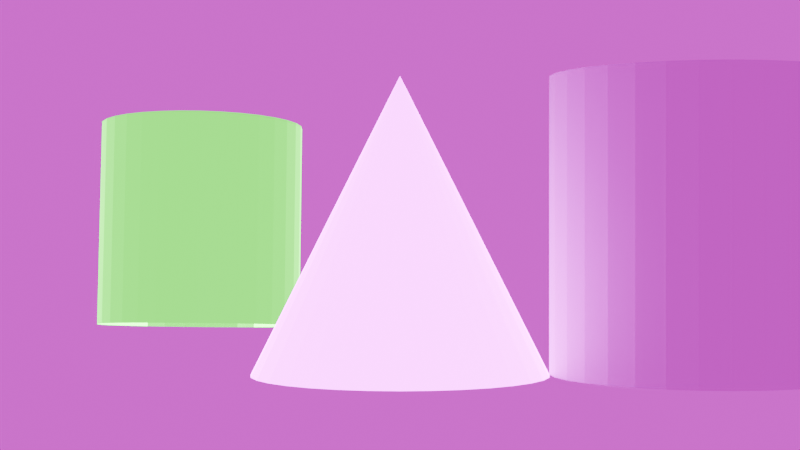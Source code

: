 # Source: m20250716_glare_bloom_003_.blend  (saved by Blender 4.5.87; exported with 4.5.12 LTS)
import bpy
from mathutils import Matrix  # noqa: F401  (used for matrix-valued properties, if any)

bpy.ops.wm.read_factory_settings(use_empty=True)
scene = bpy.context.scene
scene.name = 'Scene'

# ---- collections
col_collection = bpy.data.collections.new('Collection'); scene.collection.children.link(col_collection)
col_cam = bpy.data.collections.new('Cam'); scene.collection.children.link(col_cam)

# ---- materials (node trees are filled in below, after node groups)
mat_cylinder_material = bpy.data.materials.new('Cylinder_Material')
mat_cylinder_material.use_transparent_shadow = False
mat_cone_material = bpy.data.materials.new('Cone_Material')
mat_cone_material.use_transparent_shadow = False

# ---- material node trees
mat_cylinder_material.use_nodes = True; mat_cylinder_material.node_tree.nodes.clear()
_N = mat_cylinder_material.node_tree.nodes; _L = mat_cylinder_material.node_tree.links
n0 = _N.new('ShaderNodeBsdfPrincipled'); n0.name = 'Principled BSDF'; n0.location = (10, 300)
n0.inputs[0].default_value = (0.07839, 1.0, 0.02727, 1.0)
n0.inputs[27].default_value = (0.07839, 1.0, 0.02727, 1.0)
n0.inputs[28].default_value = 11.49
n1 = _N.new('ShaderNodeOutputMaterial'); n1.name = 'Material Output'; n1.location = (300, 300)
n2 = _N.new('ShaderNodeEmission'); n2.name = 'zionad_node_z25_final_stable_20250716124217_per_object_bloom_em'; n2.location = (10, 150)
n2.inputs[0].default_value = (0.0195, 1.0, 0.1169, 1.0)
n3 = _N.new('ShaderNodeEmission'); n3.name = 'zionad_node_z25_final_stable_20250716124217_per_object_bloo.001'; n3.location = (10, 150)
n3.inputs[0].default_value = (0.0195, 1.0, 0.1169, 1.0)
n4 = _N.new('ShaderNodeEmission'); n4.name = 'zionad_node_z25_final_stable_20250716124217_per_object_bloo.002'; n4.location = (10, 150)
n4.inputs[0].default_value = (0.0195, 1.0, 0.1169, 1.0)
n5 = _N.new('ShaderNodeEmission'); n5.name = 'zionad_node_z25_final_stable_20250716124217_per_object_bloo.003'; n5.location = (10, 150)
n5.inputs[0].default_value = (0.0195, 1.0, 0.1169, 1.0)
n6 = _N.new('ShaderNodeEmission'); n6.name = 'zionad_node_z25_final_stable_20250716124217_per_object_bloo.004'; n6.location = (10, 150)
n6.inputs[0].default_value = (0.0195, 1.0, 0.1169, 1.0)
n7 = _N.new('ShaderNodeEmission'); n7.name = 'zionad_node_z25_final_stable_20250716124217_per_object_bloo.005'; n7.location = (10, 150)
n7.inputs[0].default_value = (0.0195, 1.0, 0.1169, 1.0)
n8 = _N.new('ShaderNodeEmission'); n8.name = 'zionad_node_z25_final_stable_20250716124217_per_object_bloo.006'; n8.location = (10, 150)
n8.inputs[0].default_value = (0.0195, 1.0, 0.1169, 1.0)
n9 = _N.new('ShaderNodeEmission'); n9.name = 'zionad_node_z25_final_stable_20250716124217_per_object_bloo.007'; n9.location = (10, 150)
n9.inputs[0].default_value = (0.0195, 1.0, 0.1169, 1.0)
n10 = _N.new('ShaderNodeMixShader'); n10.name = 'zionad_node_z25_final_stable_20250716124217_mix_shader'; n10.location = (210, 300)
n11 = _N.new('ShaderNodeEmission'); n11.name = 'zionad_node_z25_final_stable_20250716124217_per_object_bloo.008'; n11.location = (10, 150)
n11.inputs[0].default_value = (0.0195, 1.0, 0.1169, 1.0)
n12 = _N.new('ShaderNodeLayerWeight'); n12.name = 'zionad_node_z25_final_stable_20250716124217_layer_weight'; n12.location = (-190, 300)
n13 = _N.new('ShaderNodeEmission'); n13.name = 'zionad_node_z25__stable_20250716155129_per_object_bloom_emissio'; n13.location = (10, 150)
n13.inputs[0].default_value = (1.0, 0.0, 0.0, 1.0)
n14 = _N.new('ShaderNodeEmission'); n14.name = 'zionad_node_z25__stable_20250716155129_per_object_bloom_emi.001'; n14.location = (10, 150)
n14.inputs[0].default_value = (1.0, 0.0, 0.0, 1.0)
n15 = _N.new('ShaderNodeMixShader'); n15.name = 'zionad_node_z25__stable_20250716155129_mix_shader'; n15.location = (210, 300)
n16 = _N.new('ShaderNodeEmission'); n16.name = 'zionad_node_z25__stable_20250716155129_per_object_bloom_emi.002'; n16.location = (10, 150)
n16.inputs[0].default_value = (1.0, 0.0, 0.0, 1.0)
n17 = _N.new('ShaderNodeLayerWeight'); n17.name = 'zionad_node_z25__stable_20250716155129_layer_weight'; n17.location = (-190, 300)
n18 = _N.new('ShaderNodeMixShader'); n18.name = 'zionad_node_z25__stable_20250716155721_mix_shader'; n18.location = (210, 300)
n19 = _N.new('ShaderNodeEmission'); n19.name = 'zionad_node_z25__stable_20250716155721_per_object_bloom_emissio'; n19.location = (10, 150)
n19.inputs[0].default_value = (0.07839, 1.0, 0.02727, 1.0)
n20 = _N.new('ShaderNodeLayerWeight'); n20.name = 'zionad_node_z25__stable_20250716155721_layer_weight'; n20.location = (-190, 300)
_L.new(n0.outputs[0], n10.inputs[2])
_L.new(n11.outputs[0], n10.inputs[1])
_L.new(n12.outputs[0], n10.inputs[0])
_L.new(n0.outputs[0], n15.inputs[2])
_L.new(n16.outputs[0], n15.inputs[1])
_L.new(n17.outputs[0], n15.inputs[0])
_L.new(n0.outputs[0], n18.inputs[2])
_L.new(n19.outputs[0], n18.inputs[1])
_L.new(n20.outputs[0], n18.inputs[0])
_L.new(n18.outputs[0], n1.inputs[0])
n1.is_active_output = True
mat_cone_material.use_nodes = True; mat_cone_material.node_tree.nodes.clear()
_N = mat_cone_material.node_tree.nodes; _L = mat_cone_material.node_tree.links
n0 = _N.new('ShaderNodeBsdfPrincipled'); n0.name = 'Principled BSDF'; n0.location = (10, 300)
n0.inputs[0].default_value = (0.8549, 0.0, 1.0, 1.0)
n0.inputs[27].default_value = (0.8549, 0.0, 1.0, 1.0)
n0.inputs[28].default_value = 23.25
n1 = _N.new('ShaderNodeOutputMaterial'); n1.name = 'Material Output'; n1.location = (300, 300)
n2 = _N.new('ShaderNodeEmission'); n2.name = 'zionad_node_z25_final_stable_20250716124217_per_object_bloom_em'; n2.location = (10, 150)
n2.inputs[0].default_value = (0.8549, 0.0, 1.0, 1.0)
n3 = _N.new('ShaderNodeEmission'); n3.name = 'zionad_node_z25_final_stable_20250716124217_per_object_bloo.001'; n3.location = (10, 150)
n3.inputs[0].default_value = (0.8549, 0.0, 1.0, 1.0)
n4 = _N.new('ShaderNodeEmission'); n4.name = 'zionad_node_z25_final_stable_20250716124217_per_object_bloo.002'; n4.location = (10, 150)
n4.inputs[0].default_value = (0.8549, 0.0, 1.0, 1.0)
n5 = _N.new('ShaderNodeEmission'); n5.name = 'zionad_node_z25_final_stable_20250716124217_per_object_bloo.003'; n5.location = (10, 150)
n5.inputs[0].default_value = (0.8549, 0.0, 1.0, 1.0)
n6 = _N.new('ShaderNodeEmission'); n6.name = 'zionad_node_z25_final_stable_20250716124217_per_object_bloo.004'; n6.location = (10, 150)
n6.inputs[0].default_value = (0.8549, 0.0, 1.0, 1.0)
n7 = _N.new('ShaderNodeEmission'); n7.name = 'zionad_node_z25_final_stable_20250716124217_per_object_bloo.005'; n7.location = (10, 150)
n7.inputs[0].default_value = (0.8549, 0.0, 1.0, 1.0)
n8 = _N.new('ShaderNodeEmission'); n8.name = 'zionad_node_z25_final_stable_20250716124217_per_object_bloo.006'; n8.location = (10, 150)
n8.inputs[0].default_value = (0.8549, 0.0, 1.0, 1.0)
n9 = _N.new('ShaderNodeEmission'); n9.name = 'zionad_node_z25_final_stable_20250716124217_per_object_bloo.007'; n9.location = (10, 150)
n9.inputs[0].default_value = (0.8549, 0.0, 1.0, 1.0)
n10 = _N.new('ShaderNodeEmission'); n10.name = 'zionad_node_z25_final_stable_20250716124217_per_object_bloo.008'; n10.location = (10, 150)
n10.inputs[0].default_value = (0.8549, 0.0, 1.0, 1.0)
n11 = _N.new('ShaderNodeEmission'); n11.name = 'zionad_node_z25_final_stable_20250716124217_per_object_bloo.009'; n11.location = (10, 150)
n11.inputs[0].default_value = (0.8549, 0.0, 1.0, 1.0)
n12 = _N.new('ShaderNodeEmission'); n12.name = 'zionad_node_z25_final_stable_20250716124217_per_object_bloo.010'; n12.location = (10, 150)
n12.inputs[0].default_value = (0.8549, 0.0, 1.0, 1.0)
n13 = _N.new('ShaderNodeEmission'); n13.name = 'zionad_node_z25_final_stable_20250716124217_per_object_bloo.011'; n13.location = (10, 150)
n13.inputs[0].default_value = (0.8549, 0.0, 1.0, 1.0)
n14 = _N.new('ShaderNodeEmission'); n14.name = 'zionad_node_z25_final_stable_20250716124217_per_object_bloo.012'; n14.location = (10, 150)
n14.inputs[0].default_value = (0.8549, 0.0, 1.0, 1.0)
n15 = _N.new('ShaderNodeEmission'); n15.name = 'zionad_node_z25_final_stable_20250716124217_per_object_bloo.013'; n15.location = (10, 150)
n15.inputs[0].default_value = (0.8549, 0.0, 1.0, 1.0)
n16 = _N.new('ShaderNodeEmission'); n16.name = 'zionad_node_z25_final_stable_20250716124217_per_object_bloo.014'; n16.location = (10, 150)
n16.inputs[0].default_value = (0.8549, 0.0, 1.0, 1.0)
n17 = _N.new('ShaderNodeEmission'); n17.name = 'zionad_node_z25_final_stable_20250716124217_per_object_bloo.015'; n17.location = (10, 150)
n17.inputs[0].default_value = (0.8549, 0.0, 1.0, 1.0)
n18 = _N.new('ShaderNodeEmission'); n18.name = 'zionad_node_z25_final_stable_20250716124217_per_object_bloo.016'; n18.location = (10, 150)
n18.inputs[0].default_value = (0.8549, 0.0, 1.0, 1.0)
n19 = _N.new('ShaderNodeEmission'); n19.name = 'zionad_node_z25_final_stable_20250716124217_per_object_bloo.017'; n19.location = (10, 150)
n19.inputs[0].default_value = (0.8549, 0.0, 1.0, 1.0)
n20 = _N.new('ShaderNodeEmission'); n20.name = 'zionad_node_z25_final_stable_20250716124217_per_object_bloo.018'; n20.location = (10, 150)
n20.inputs[0].default_value = (0.8549, 0.0, 1.0, 1.0)
n21 = _N.new('ShaderNodeEmission'); n21.name = 'zionad_node_z25_final_stable_20250716124217_per_object_bloo.019'; n21.location = (10, 150)
n21.inputs[0].default_value = (0.8549, 0.0, 1.0, 1.0)
n22 = _N.new('ShaderNodeEmission'); n22.name = 'zionad_node_z25_final_stable_20250716124217_per_object_bloo.020'; n22.location = (10, 150)
n22.inputs[0].default_value = (0.8549, 0.0, 1.0, 1.0)
n23 = _N.new('ShaderNodeEmission'); n23.name = 'zionad_node_z25_final_stable_20250716124217_per_object_bloo.021'; n23.location = (10, 150)
n23.inputs[0].default_value = (0.8549, 0.0, 1.0, 1.0)
n24 = _N.new('ShaderNodeEmission'); n24.name = 'zionad_node_z25_final_stable_20250716124217_per_object_bloo.022'; n24.location = (10, 150)
n24.inputs[0].default_value = (0.8549, 0.0, 1.0, 1.0)
n25 = _N.new('ShaderNodeEmission'); n25.name = 'zionad_node_z25_final_stable_20250716124217_per_object_bloo.023'; n25.location = (10, 150)
n25.inputs[0].default_value = (0.8549, 0.0, 1.0, 1.0)
n26 = _N.new('ShaderNodeEmission'); n26.name = 'zionad_node_z25_final_stable_20250716124217_per_object_bloo.024'; n26.location = (10, 150)
n26.inputs[0].default_value = (0.8549, 0.0, 1.0, 1.0)
n27 = _N.new('ShaderNodeEmission'); n27.name = 'zionad_node_z25_final_stable_20250716124217_per_object_bloo.025'; n27.location = (10, 150)
n27.inputs[0].default_value = (0.8549, 0.0, 1.0, 1.0)
n28 = _N.new('ShaderNodeEmission'); n28.name = 'zionad_node_z25_final_stable_20250716124217_per_object_bloo.026'; n28.location = (10, 150)
n28.inputs[0].default_value = (0.8549, 0.0, 1.0, 1.0)
n29 = _N.new('ShaderNodeEmission'); n29.name = 'zionad_node_z25_final_stable_20250716124217_per_object_bloo.027'; n29.location = (10, 150)
n29.inputs[0].default_value = (0.8549, 0.0, 1.0, 1.0)
n30 = _N.new('ShaderNodeEmission'); n30.name = 'zionad_node_z25_final_stable_20250716124217_per_object_bloo.028'; n30.location = (10, 150)
n30.inputs[0].default_value = (0.8549, 0.0, 1.0, 1.0)
n31 = _N.new('ShaderNodeEmission'); n31.name = 'zionad_node_z25_final_stable_20250716124217_per_object_bloo.029'; n31.location = (10, 150)
n31.inputs[0].default_value = (0.8549, 0.0, 1.0, 1.0)
n32 = _N.new('ShaderNodeEmission'); n32.name = 'zionad_node_z25_final_stable_20250716124217_per_object_bloo.030'; n32.location = (10, 150)
n32.inputs[0].default_value = (0.8549, 0.0, 1.0, 1.0)
n33 = _N.new('ShaderNodeEmission'); n33.name = 'zionad_node_z25_final_stable_20250716124217_per_object_bloo.031'; n33.location = (10, 150)
n33.inputs[0].default_value = (0.8549, 0.0, 1.0, 1.0)
n34 = _N.new('ShaderNodeEmission'); n34.name = 'zionad_node_z25_final_stable_20250716124217_per_object_bloo.032'; n34.location = (10, 150)
n34.inputs[0].default_value = (0.8549, 0.0, 1.0, 1.0)
n35 = _N.new('ShaderNodeEmission'); n35.name = 'zionad_node_z25_final_stable_20250716124217_per_object_bloo.033'; n35.location = (10, 150)
n35.inputs[0].default_value = (0.8549, 0.0, 1.0, 1.0)
n36 = _N.new('ShaderNodeEmission'); n36.name = 'zionad_node_z25_final_stable_20250716124217_per_object_bloo.034'; n36.location = (10, 150)
n36.inputs[0].default_value = (0.8549, 0.0, 1.0, 1.0)
n37 = _N.new('ShaderNodeEmission'); n37.name = 'zionad_node_z25_final_stable_20250716124217_per_object_bloo.035'; n37.location = (10, 150)
n37.inputs[0].default_value = (0.8549, 0.0, 1.0, 1.0)
n38 = _N.new('ShaderNodeEmission'); n38.name = 'zionad_node_z25_final_stable_20250716124217_per_object_bloo.036'; n38.location = (10, 150)
n38.inputs[0].default_value = (0.8549, 0.0, 1.0, 1.0)
n39 = _N.new('ShaderNodeEmission'); n39.name = 'zionad_node_z25_final_stable_20250716124217_per_object_bloo.037'; n39.location = (10, 150)
n39.inputs[0].default_value = (0.8549, 0.0, 1.0, 1.0)
n40 = _N.new('ShaderNodeEmission'); n40.name = 'zionad_node_z25_final_stable_20250716124217_per_object_bloo.038'; n40.location = (10, 150)
n40.inputs[0].default_value = (0.8549, 0.0, 1.0, 1.0)
n41 = _N.new('ShaderNodeEmission'); n41.name = 'zionad_node_z25_final_stable_20250716124217_per_object_bloo.039'; n41.location = (10, 150)
n41.inputs[0].default_value = (0.8549, 0.0, 1.0, 1.0)
n42 = _N.new('ShaderNodeEmission'); n42.name = 'zionad_node_z25_final_stable_20250716124217_per_object_bloo.040'; n42.location = (10, 150)
n42.inputs[0].default_value = (0.8549, 0.0, 1.0, 1.0)
n43 = _N.new('ShaderNodeEmission'); n43.name = 'zionad_node_z25_final_stable_20250716124217_per_object_bloo.041'; n43.location = (10, 150)
n43.inputs[0].default_value = (0.8549, 0.0, 1.0, 1.0)
n44 = _N.new('ShaderNodeEmission'); n44.name = 'zionad_node_z25_final_stable_20250716124217_per_object_bloo.042'; n44.location = (10, 150)
n44.inputs[0].default_value = (0.8549, 0.0, 1.0, 1.0)
n45 = _N.new('ShaderNodeEmission'); n45.name = 'zionad_node_z25_final_stable_20250716124217_per_object_bloo.043'; n45.location = (10, 150)
n45.inputs[0].default_value = (0.8549, 0.0, 1.0, 1.0)
n46 = _N.new('ShaderNodeEmission'); n46.name = 'zionad_node_z25_final_stable_20250716124217_per_object_bloo.044'; n46.location = (10, 150)
n46.inputs[0].default_value = (0.8549, 0.0, 1.0, 1.0)
n47 = _N.new('ShaderNodeEmission'); n47.name = 'zionad_node_z25_final_stable_20250716124217_per_object_bloo.045'; n47.location = (10, 150)
n47.inputs[0].default_value = (0.8549, 0.0, 1.0, 1.0)
n48 = _N.new('ShaderNodeEmission'); n48.name = 'zionad_node_z25_final_stable_20250716124217_per_object_bloo.046'; n48.location = (10, 150)
n48.inputs[0].default_value = (0.8549, 0.0, 1.0, 1.0)
n49 = _N.new('ShaderNodeEmission'); n49.name = 'zionad_node_z25_final_stable_20250716124217_per_object_bloo.047'; n49.location = (10, 150)
n49.inputs[0].default_value = (0.8549, 0.0, 1.0, 1.0)
n50 = _N.new('ShaderNodeEmission'); n50.name = 'zionad_node_z25_final_stable_20250716124217_per_object_bloo.048'; n50.location = (10, 150)
n50.inputs[0].default_value = (0.8549, 0.0, 1.0, 1.0)
n51 = _N.new('ShaderNodeEmission'); n51.name = 'zionad_node_z25_final_stable_20250716124217_per_object_bloo.049'; n51.location = (10, 150)
n51.inputs[0].default_value = (0.8549, 0.0, 1.0, 1.0)
n52 = _N.new('ShaderNodeEmission'); n52.name = 'zionad_node_z25_final_stable_20250716124217_per_object_bloo.050'; n52.location = (10, 150)
n52.inputs[0].default_value = (0.8549, 0.0, 1.0, 1.0)
n53 = _N.new('ShaderNodeEmission'); n53.name = 'zionad_node_z25_final_stable_20250716124217_per_object_bloo.051'; n53.location = (10, 150)
n53.inputs[0].default_value = (0.8549, 0.0, 1.0, 1.0)
n54 = _N.new('ShaderNodeEmission'); n54.name = 'zionad_node_z25_final_stable_20250716124217_per_object_bloo.052'; n54.location = (10, 150)
n54.inputs[0].default_value = (0.8549, 0.0, 1.0, 1.0)
n55 = _N.new('ShaderNodeEmission'); n55.name = 'zionad_node_z25_final_stable_20250716124217_per_object_bloo.053'; n55.location = (10, 150)
n55.inputs[0].default_value = (0.8549, 0.0, 1.0, 1.0)
n56 = _N.new('ShaderNodeEmission'); n56.name = 'zionad_node_z25_final_stable_20250716124217_per_object_bloo.054'; n56.location = (10, 150)
n56.inputs[0].default_value = (0.8549, 0.0, 1.0, 1.0)
n57 = _N.new('ShaderNodeEmission'); n57.name = 'zionad_node_z25_final_stable_20250716124217_per_object_bloo.055'; n57.location = (10, 150)
n57.inputs[0].default_value = (0.8549, 0.0, 1.0, 1.0)
n58 = _N.new('ShaderNodeEmission'); n58.name = 'zionad_node_z25_final_stable_20250716124217_per_object_bloo.056'; n58.location = (10, 150)
n58.inputs[0].default_value = (0.8549, 0.0, 1.0, 1.0)
n59 = _N.new('ShaderNodeEmission'); n59.name = 'zionad_node_z25_final_stable_20250716124217_per_object_bloo.057'; n59.location = (10, 150)
n59.inputs[0].default_value = (0.8549, 0.0, 1.0, 1.0)
n60 = _N.new('ShaderNodeEmission'); n60.name = 'zionad_node_z25_final_stable_20250716124217_per_object_bloo.058'; n60.location = (10, 150)
n60.inputs[0].default_value = (0.8549, 0.0, 1.0, 1.0)
n61 = _N.new('ShaderNodeEmission'); n61.name = 'zionad_node_z25_final_stable_20250716124217_per_object_bloo.059'; n61.location = (10, 150)
n61.inputs[0].default_value = (0.8549, 0.0, 1.0, 1.0)
n62 = _N.new('ShaderNodeEmission'); n62.name = 'zionad_node_z25_final_stable_20250716124217_per_object_bloo.060'; n62.location = (10, 150)
n62.inputs[0].default_value = (0.8549, 0.0, 1.0, 1.0)
n63 = _N.new('ShaderNodeEmission'); n63.name = 'zionad_node_z25_final_stable_20250716124217_per_object_bloo.061'; n63.location = (10, 150)
n63.inputs[0].default_value = (0.8549, 0.0, 1.0, 1.0)
n64 = _N.new('ShaderNodeEmission'); n64.name = 'zionad_node_z25_final_stable_20250716124217_per_object_bloo.062'; n64.location = (10, 150)
n64.inputs[0].default_value = (0.8549, 0.0, 1.0, 1.0)
n65 = _N.new('ShaderNodeEmission'); n65.name = 'zionad_node_z25_final_stable_20250716124217_per_object_bloo.063'; n65.location = (10, 150)
n65.inputs[0].default_value = (0.8549, 0.0, 1.0, 1.0)
n66 = _N.new('ShaderNodeEmission'); n66.name = 'zionad_node_z25_final_stable_20250716124217_per_object_bloo.064'; n66.location = (10, 150)
n66.inputs[0].default_value = (0.8549, 0.0, 1.0, 1.0)
n67 = _N.new('ShaderNodeEmission'); n67.name = 'zionad_node_z25_final_stable_20250716124217_per_object_bloo.065'; n67.location = (10, 150)
n67.inputs[0].default_value = (0.8549, 0.0, 1.0, 1.0)
n68 = _N.new('ShaderNodeEmission'); n68.name = 'zionad_node_z25_final_stable_20250716124217_per_object_bloo.066'; n68.location = (10, 150)
n68.inputs[0].default_value = (0.8549, 0.0, 1.0, 1.0)
n69 = _N.new('ShaderNodeEmission'); n69.name = 'zionad_node_z25_final_stable_20250716124217_per_object_bloo.067'; n69.location = (10, 150)
n69.inputs[0].default_value = (0.8549, 0.0, 1.0, 1.0)
n70 = _N.new('ShaderNodeEmission'); n70.name = 'zionad_node_z25_final_stable_20250716124217_per_object_bloo.068'; n70.location = (10, 150)
n70.inputs[0].default_value = (0.8549, 0.0, 1.0, 1.0)
n71 = _N.new('ShaderNodeEmission'); n71.name = 'zionad_node_z25_final_stable_20250716124217_per_object_bloo.069'; n71.location = (10, 150)
n71.inputs[0].default_value = (0.8549, 0.0, 1.0, 1.0)
n72 = _N.new('ShaderNodeEmission'); n72.name = 'zionad_node_z25_final_stable_20250716124217_per_object_bloo.070'; n72.location = (10, 150)
n72.inputs[0].default_value = (0.8549, 0.0, 1.0, 1.0)
n73 = _N.new('ShaderNodeEmission'); n73.name = 'zionad_node_z25_final_stable_20250716124217_per_object_bloo.071'; n73.location = (10, 150)
n73.inputs[0].default_value = (0.8549, 0.0, 1.0, 1.0)
n74 = _N.new('ShaderNodeEmission'); n74.name = 'zionad_node_z25_final_stable_20250716124217_per_object_bloo.072'; n74.location = (10, 150)
n74.inputs[0].default_value = (0.8549, 0.0, 1.0, 1.0)
n75 = _N.new('ShaderNodeEmission'); n75.name = 'zionad_node_z25_final_stable_20250716124217_per_object_bloo.073'; n75.location = (10, 150)
n75.inputs[0].default_value = (0.8549, 0.0, 1.0, 1.0)
n76 = _N.new('ShaderNodeEmission'); n76.name = 'zionad_node_z25_final_stable_20250716124217_per_object_bloo.074'; n76.location = (10, 150)
n76.inputs[0].default_value = (0.8549, 0.0, 1.0, 1.0)
n77 = _N.new('ShaderNodeEmission'); n77.name = 'zionad_node_z25_final_stable_20250716124217_per_object_bloo.075'; n77.location = (10, 150)
n77.inputs[0].default_value = (0.8549, 0.0, 1.0, 1.0)
n78 = _N.new('ShaderNodeEmission'); n78.name = 'zionad_node_z25_final_stable_20250716124217_per_object_bloo.076'; n78.location = (10, 150)
n78.inputs[0].default_value = (0.8549, 0.0, 1.0, 1.0)
n79 = _N.new('ShaderNodeEmission'); n79.name = 'zionad_node_z25_final_stable_20250716124217_per_object_bloo.077'; n79.location = (10, 150)
n79.inputs[0].default_value = (0.8549, 0.0, 1.0, 1.0)
n80 = _N.new('ShaderNodeEmission'); n80.name = 'zionad_node_z25_final_stable_20250716124217_per_object_bloo.078'; n80.location = (10, 150)
n80.inputs[0].default_value = (0.8549, 0.0, 1.0, 1.0)
n81 = _N.new('ShaderNodeEmission'); n81.name = 'zionad_node_z25_final_stable_20250716124217_per_object_bloo.079'; n81.location = (10, 150)
n81.inputs[0].default_value = (0.8549, 0.0, 1.0, 1.0)
n82 = _N.new('ShaderNodeEmission'); n82.name = 'zionad_node_z25_final_stable_20250716124217_per_object_bloo.080'; n82.location = (10, 150)
n82.inputs[0].default_value = (0.8549, 0.0, 1.0, 1.0)
n83 = _N.new('ShaderNodeEmission'); n83.name = 'zionad_node_z25_final_stable_20250716124217_per_object_bloo.081'; n83.location = (10, 150)
n83.inputs[0].default_value = (0.8549, 0.0, 1.0, 1.0)
n84 = _N.new('ShaderNodeEmission'); n84.name = 'zionad_node_z25_final_stable_20250716124217_per_object_bloo.082'; n84.location = (10, 150)
n84.inputs[0].default_value = (0.8549, 0.0, 1.0, 1.0)
n85 = _N.new('ShaderNodeEmission'); n85.name = 'zionad_node_z25_final_stable_20250716124217_per_object_bloo.083'; n85.location = (10, 150)
n85.inputs[0].default_value = (0.8549, 0.0, 1.0, 1.0)
n86 = _N.new('ShaderNodeEmission'); n86.name = 'zionad_node_z25_final_stable_20250716124217_per_object_bloo.084'; n86.location = (10, 150)
n86.inputs[0].default_value = (0.8549, 0.0, 1.0, 1.0)
n87 = _N.new('ShaderNodeEmission'); n87.name = 'zionad_node_z25_final_stable_20250716124217_per_object_bloo.085'; n87.location = (10, 150)
n87.inputs[0].default_value = (0.8549, 0.0, 1.0, 1.0)
n88 = _N.new('ShaderNodeEmission'); n88.name = 'zionad_node_z25_final_stable_20250716124217_per_object_bloo.086'; n88.location = (10, 150)
n88.inputs[0].default_value = (0.8549, 0.0, 1.0, 1.0)
n89 = _N.new('ShaderNodeEmission'); n89.name = 'zionad_node_z25_final_stable_20250716124217_per_object_bloo.087'; n89.location = (10, 150)
n89.inputs[0].default_value = (0.8549, 0.0, 1.0, 1.0)
n90 = _N.new('ShaderNodeEmission'); n90.name = 'zionad_node_z25_final_stable_20250716124217_per_object_bloo.088'; n90.location = (10, 150)
n90.inputs[0].default_value = (0.8549, 0.0, 1.0, 1.0)
n91 = _N.new('ShaderNodeEmission'); n91.name = 'zionad_node_z25_final_stable_20250716124217_per_object_bloo.089'; n91.location = (10, 150)
n91.inputs[0].default_value = (0.8549, 0.0, 1.0, 1.0)
n92 = _N.new('ShaderNodeEmission'); n92.name = 'zionad_node_z25_final_stable_20250716124217_per_object_bloo.090'; n92.location = (10, 150)
n92.inputs[0].default_value = (0.8549, 0.0, 1.0, 1.0)
n93 = _N.new('ShaderNodeEmission'); n93.name = 'zionad_node_z25_final_stable_20250716124217_per_object_bloo.091'; n93.location = (10, 150)
n93.inputs[0].default_value = (0.8549, 0.0, 1.0, 1.0)
n94 = _N.new('ShaderNodeEmission'); n94.name = 'zionad_node_z25_final_stable_20250716124217_per_object_bloo.092'; n94.location = (10, 150)
n94.inputs[0].default_value = (0.8549, 0.0, 1.0, 1.0)
n95 = _N.new('ShaderNodeEmission'); n95.name = 'zionad_node_z25_final_stable_20250716124217_per_object_bloo.093'; n95.location = (10, 150)
n95.inputs[0].default_value = (0.8549, 0.0, 1.0, 1.0)
n96 = _N.new('ShaderNodeEmission'); n96.name = 'zionad_node_z25_final_stable_20250716124217_per_object_bloo.094'; n96.location = (10, 150)
n96.inputs[0].default_value = (0.8549, 0.0, 1.0, 1.0)
n97 = _N.new('ShaderNodeEmission'); n97.name = 'zionad_node_z25_final_stable_20250716124217_per_object_bloo.095'; n97.location = (10, 150)
n97.inputs[0].default_value = (0.8549, 0.0, 1.0, 1.0)
n98 = _N.new('ShaderNodeEmission'); n98.name = 'zionad_node_z25_final_stable_20250716124217_per_object_bloo.096'; n98.location = (10, 150)
n98.inputs[0].default_value = (0.8549, 0.0, 1.0, 1.0)
n99 = _N.new('ShaderNodeEmission'); n99.name = 'zionad_node_z25_final_stable_20250716124217_per_object_bloo.097'; n99.location = (10, 150)
n99.inputs[0].default_value = (0.8549, 0.0, 1.0, 1.0)
n100 = _N.new('ShaderNodeEmission'); n100.name = 'zionad_node_z25_final_stable_20250716124217_per_object_bloo.098'; n100.location = (10, 150)
n100.inputs[0].default_value = (0.8549, 0.0, 1.0, 1.0)
n101 = _N.new('ShaderNodeEmission'); n101.name = 'zionad_node_z25_final_stable_20250716124217_per_object_bloo.099'; n101.location = (10, 150)
n101.inputs[0].default_value = (0.8549, 0.0, 1.0, 1.0)
n102 = _N.new('ShaderNodeEmission'); n102.name = 'zionad_node_z25_final_stable_20250716124217_per_object_bloo.100'; n102.location = (10, 150)
n102.inputs[0].default_value = (0.8549, 0.0, 1.0, 1.0)
n103 = _N.new('ShaderNodeEmission'); n103.name = 'zionad_node_z25_final_stable_20250716124217_per_object_bloo.101'; n103.location = (10, 150)
n103.inputs[0].default_value = (0.8549, 0.0, 1.0, 1.0)
n104 = _N.new('ShaderNodeEmission'); n104.name = 'zionad_node_z25_final_stable_20250716124217_per_object_bloo.102'; n104.location = (10, 150)
n104.inputs[0].default_value = (0.8549, 0.0, 1.0, 1.0)
n105 = _N.new('ShaderNodeEmission'); n105.name = 'zionad_node_z25_final_stable_20250716124217_per_object_bloo.103'; n105.location = (10, 150)
n105.inputs[0].default_value = (0.8549, 0.0, 1.0, 1.0)
n106 = _N.new('ShaderNodeEmission'); n106.name = 'zionad_node_z25_final_stable_20250716124217_per_object_bloo.104'; n106.location = (10, 150)
n106.inputs[0].default_value = (0.8549, 0.0, 1.0, 1.0)
n107 = _N.new('ShaderNodeEmission'); n107.name = 'zionad_node_z25_final_stable_20250716124217_per_object_bloo.105'; n107.location = (10, 150)
n107.inputs[0].default_value = (0.8549, 0.0, 1.0, 1.0)
n107.inputs[1].default_value = 1.27
n108 = _N.new('ShaderNodeEmission'); n108.name = 'zionad_node_z25_final_stable_20250716124217_per_object_bloo.106'; n108.location = (10, 150)
n108.inputs[0].default_value = (0.8549, 0.0, 1.0, 1.0)
n108.inputs[1].default_value = 1.48
n109 = _N.new('ShaderNodeEmission'); n109.name = 'zionad_node_z25_final_stable_20250716124217_per_object_bloo.107'; n109.location = (10, 150)
n109.inputs[0].default_value = (0.8549, 0.0, 1.0, 1.0)
n109.inputs[1].default_value = 1.9
n110 = _N.new('ShaderNodeEmission'); n110.name = 'zionad_node_z25_final_stable_20250716124217_per_object_bloo.108'; n110.location = (10, 150)
n110.inputs[0].default_value = (0.8549, 0.0, 1.0, 1.0)
n110.inputs[1].default_value = 2.23
n111 = _N.new('ShaderNodeEmission'); n111.name = 'zionad_node_z25_final_stable_20250716124217_per_object_bloo.109'; n111.location = (10, 150)
n111.inputs[0].default_value = (0.8549, 0.0, 1.0, 1.0)
n111.inputs[1].default_value = 2.68
n112 = _N.new('ShaderNodeEmission'); n112.name = 'zionad_node_z25_final_stable_20250716124217_per_object_bloo.110'; n112.location = (10, 150)
n112.inputs[0].default_value = (0.8549, 0.0, 1.0, 1.0)
n112.inputs[1].default_value = 3.67
n113 = _N.new('ShaderNodeEmission'); n113.name = 'zionad_node_z25_final_stable_20250716124217_per_object_bloo.111'; n113.location = (10, 150)
n113.inputs[0].default_value = (0.8549, 0.0, 1.0, 1.0)
n113.inputs[1].default_value = 5.47
n114 = _N.new('ShaderNodeEmission'); n114.name = 'zionad_node_z25_final_stable_20250716124217_per_object_bloo.112'; n114.location = (10, 150)
n114.inputs[0].default_value = (0.8549, 0.0, 1.0, 1.0)
n114.inputs[1].default_value = 6.31
n115 = _N.new('ShaderNodeEmission'); n115.name = 'zionad_node_z25_final_stable_20250716124217_per_object_bloo.113'; n115.location = (10, 150)
n115.inputs[0].default_value = (0.8549, 0.0, 1.0, 1.0)
n115.inputs[1].default_value = 9.4
n116 = _N.new('ShaderNodeEmission'); n116.name = 'zionad_node_z25_final_stable_20250716124217_per_object_bloo.114'; n116.location = (10, 150)
n116.inputs[0].default_value = (0.8549, 0.0, 1.0, 1.0)
n116.inputs[1].default_value = 16.63
n117 = _N.new('ShaderNodeEmission'); n117.name = 'zionad_node_z25_final_stable_20250716124217_per_object_bloo.115'; n117.location = (10, 150)
n117.inputs[0].default_value = (0.8549, 0.0, 1.0, 1.0)
n117.inputs[1].default_value = 23.83
n118 = _N.new('ShaderNodeEmission'); n118.name = 'zionad_node_z25_final_stable_20250716124217_per_object_bloo.116'; n118.location = (10, 150)
n118.inputs[0].default_value = (0.8549, 0.0, 1.0, 1.0)
n118.inputs[1].default_value = 34.24
n119 = _N.new('ShaderNodeEmission'); n119.name = 'zionad_node_z25_final_stable_20250716124217_per_object_bloo.117'; n119.location = (10, 150)
n119.inputs[0].default_value = (0.8549, 0.0, 1.0, 1.0)
n119.inputs[1].default_value = 40.6
n120 = _N.new('ShaderNodeEmission'); n120.name = 'zionad_node_z25_final_stable_20250716124217_per_object_bloo.118'; n120.location = (10, 150)
n120.inputs[0].default_value = (0.8549, 0.0, 1.0, 1.0)
n120.inputs[1].default_value = 45.58
n121 = _N.new('ShaderNodeEmission'); n121.name = 'zionad_node_z25_final_stable_20250716124217_per_object_bloo.119'; n121.location = (10, 150)
n121.inputs[0].default_value = (0.8549, 0.0, 1.0, 1.0)
n121.inputs[1].default_value = 53.11
n122 = _N.new('ShaderNodeEmission'); n122.name = 'zionad_node_z25_final_stable_20250716124217_per_object_bloo.120'; n122.location = (10, 150)
n122.inputs[0].default_value = (0.8549, 0.0, 1.0, 1.0)
n122.inputs[1].default_value = 60.43
n123 = _N.new('ShaderNodeEmission'); n123.name = 'zionad_node_z25_final_stable_20250716124217_per_object_bloo.121'; n123.location = (10, 150)
n123.inputs[0].default_value = (0.8549, 0.0, 1.0, 1.0)
n123.inputs[1].default_value = 69.19
n124 = _N.new('ShaderNodeEmission'); n124.name = 'zionad_node_z25_final_stable_20250716124217_per_object_bloo.122'; n124.location = (10, 150)
n124.inputs[0].default_value = (0.8549, 0.0, 1.0, 1.0)
n124.inputs[1].default_value = 78.13
n125 = _N.new('ShaderNodeEmission'); n125.name = 'zionad_node_z25_final_stable_20250716124217_per_object_bloo.123'; n125.location = (10, 150)
n125.inputs[0].default_value = (0.8549, 0.0, 1.0, 1.0)
n125.inputs[1].default_value = 86.32
n126 = _N.new('ShaderNodeEmission'); n126.name = 'zionad_node_z25_final_stable_20250716124217_per_object_bloo.124'; n126.location = (10, 150)
n126.inputs[0].default_value = (0.8549, 0.0, 1.0, 1.0)
n126.inputs[1].default_value = 89.17
n127 = _N.new('ShaderNodeEmission'); n127.name = 'zionad_node_z25_final_stable_20250716124217_per_object_bloo.125'; n127.location = (10, 150)
n127.inputs[0].default_value = (0.8549, 0.0, 1.0, 1.0)
n127.inputs[1].default_value = 100.0
n128 = _N.new('ShaderNodeEmission'); n128.name = 'zionad_node_z25_final_stable_20250716124217_per_object_bloo.126'; n128.location = (10, 150)
n128.inputs[0].default_value = (0.8549, 0.0, 1.0, 1.0)
n128.inputs[1].default_value = 100.0
n129 = _N.new('ShaderNodeEmission'); n129.name = 'zionad_node_z25_final_stable_20250716124217_per_object_bloo.127'; n129.location = (10, 150)
n129.inputs[0].default_value = (0.8549, 0.0, 1.0, 1.0)
n129.inputs[1].default_value = 100.0
n130 = _N.new('ShaderNodeEmission'); n130.name = 'zionad_node_z25_final_stable_20250716124217_per_object_bloo.128'; n130.location = (10, 150)
n130.inputs[0].default_value = (0.8549, 0.0, 1.0, 1.0)
n130.inputs[1].default_value = 100.0
n131 = _N.new('ShaderNodeEmission'); n131.name = 'zionad_node_z25_final_stable_20250716124217_per_object_bloo.129'; n131.location = (10, 150)
n131.inputs[0].default_value = (0.8549, 0.0, 1.0, 1.0)
n131.inputs[1].default_value = 100.0
n132 = _N.new('ShaderNodeEmission'); n132.name = 'zionad_node_z25_final_stable_20250716124217_per_object_bloo.130'; n132.location = (10, 150)
n132.inputs[0].default_value = (0.8549, 0.0, 1.0, 1.0)
n132.inputs[1].default_value = 100.0
n133 = _N.new('ShaderNodeEmission'); n133.name = 'zionad_node_z25_final_stable_20250716124217_per_object_bloo.131'; n133.location = (10, 150)
n133.inputs[0].default_value = (0.8549, 0.0, 1.0, 1.0)
n133.inputs[1].default_value = 100.0
n134 = _N.new('ShaderNodeEmission'); n134.name = 'zionad_node_z25_final_stable_20250716124217_per_object_bloo.132'; n134.location = (10, 150)
n134.inputs[0].default_value = (0.8549, 0.0, 1.0, 1.0)
n134.inputs[1].default_value = 100.0
n135 = _N.new('ShaderNodeEmission'); n135.name = 'zionad_node_z25_final_stable_20250716124217_per_object_bloo.133'; n135.location = (10, 150)
n135.inputs[0].default_value = (0.8549, 0.0, 1.0, 1.0)
n135.inputs[1].default_value = 100.0
n136 = _N.new('ShaderNodeEmission'); n136.name = 'zionad_node_z25_final_stable_20250716124217_per_object_bloo.134'; n136.location = (10, 150)
n136.inputs[0].default_value = (0.8549, 0.0, 1.0, 1.0)
n136.inputs[1].default_value = 100.0
n137 = _N.new('ShaderNodeEmission'); n137.name = 'zionad_node_z25_final_stable_20250716124217_per_object_bloo.135'; n137.location = (10, 150)
n137.inputs[0].default_value = (0.8549, 0.0, 1.0, 1.0)
n137.inputs[1].default_value = 100.0
n138 = _N.new('ShaderNodeEmission'); n138.name = 'zionad_node_z25_final_stable_20250716124217_per_object_bloo.136'; n138.location = (10, 150)
n138.inputs[0].default_value = (0.8549, 0.0, 1.0, 1.0)
n138.inputs[1].default_value = 100.0
n139 = _N.new('ShaderNodeEmission'); n139.name = 'zionad_node_z25_final_stable_20250716124217_per_object_bloo.137'; n139.location = (10, 150)
n139.inputs[0].default_value = (0.8549, 0.0, 1.0, 1.0)
n139.inputs[1].default_value = 100.0
n140 = _N.new('ShaderNodeEmission'); n140.name = 'zionad_node_z25_final_stable_20250716124217_per_object_bloo.138'; n140.location = (10, 150)
n140.inputs[0].default_value = (0.8549, 0.0, 1.0, 1.0)
n140.inputs[1].default_value = 100.0
n141 = _N.new('ShaderNodeEmission'); n141.name = 'zionad_node_z25_final_stable_20250716124217_per_object_bloo.139'; n141.location = (10, 150)
n141.inputs[0].default_value = (0.8549, 0.0, 1.0, 1.0)
n141.inputs[1].default_value = 100.0
n142 = _N.new('ShaderNodeEmission'); n142.name = 'zionad_node_z25_final_stable_20250716124217_per_object_bloo.140'; n142.location = (10, 150)
n142.inputs[0].default_value = (0.8549, 0.0, 1.0, 1.0)
n142.inputs[1].default_value = 100.0
n143 = _N.new('ShaderNodeEmission'); n143.name = 'zionad_node_z25_final_stable_20250716124217_per_object_bloo.141'; n143.location = (10, 150)
n143.inputs[0].default_value = (0.8549, 0.0, 1.0, 1.0)
n143.inputs[1].default_value = 100.0
n144 = _N.new('ShaderNodeEmission'); n144.name = 'zionad_node_z25_final_stable_20250716124217_per_object_bloo.142'; n144.location = (10, 150)
n144.inputs[0].default_value = (0.8549, 0.0, 1.0, 1.0)
n144.inputs[1].default_value = 100.0
n145 = _N.new('ShaderNodeEmission'); n145.name = 'zionad_node_z25_final_stable_20250716124217_per_object_bloo.143'; n145.location = (10, 150)
n145.inputs[0].default_value = (0.8549, 0.0, 1.0, 1.0)
n145.inputs[1].default_value = 100.0
n146 = _N.new('ShaderNodeEmission'); n146.name = 'zionad_node_z25_final_stable_20250716124217_per_object_bloo.144'; n146.location = (10, 150)
n146.inputs[0].default_value = (0.8549, 0.0, 1.0, 1.0)
n146.inputs[1].default_value = 100.0
n147 = _N.new('ShaderNodeEmission'); n147.name = 'zionad_node_z25_final_stable_20250716124217_per_object_bloo.145'; n147.location = (10, 150)
n147.inputs[0].default_value = (0.8549, 0.0, 1.0, 1.0)
n147.inputs[1].default_value = 100.0
n148 = _N.new('ShaderNodeEmission'); n148.name = 'zionad_node_z25_final_stable_20250716124217_per_object_bloo.146'; n148.location = (10, 150)
n148.inputs[0].default_value = (0.8549, 0.0, 1.0, 1.0)
n148.inputs[1].default_value = 100.0
n149 = _N.new('ShaderNodeEmission'); n149.name = 'zionad_node_z25_final_stable_20250716124217_per_object_bloo.147'; n149.location = (10, 150)
n149.inputs[0].default_value = (0.8549, 0.0, 1.0, 1.0)
n149.inputs[1].default_value = 100.0
n150 = _N.new('ShaderNodeEmission'); n150.name = 'zionad_node_z25_final_stable_20250716124217_per_object_bloo.148'; n150.location = (10, 150)
n150.inputs[0].default_value = (0.8549, 0.0, 1.0, 1.0)
n150.inputs[1].default_value = 100.0
n151 = _N.new('ShaderNodeEmission'); n151.name = 'zionad_node_z25_final_stable_20250716124217_per_object_bloo.149'; n151.location = (10, 150)
n151.inputs[0].default_value = (0.8549, 0.0, 1.0, 1.0)
n151.inputs[1].default_value = 100.0
n152 = _N.new('ShaderNodeEmission'); n152.name = 'zionad_node_z25_final_stable_20250716124217_per_object_bloo.150'; n152.location = (10, 150)
n152.inputs[0].default_value = (0.8549, 0.0, 1.0, 1.0)
n152.inputs[1].default_value = 100.0
n153 = _N.new('ShaderNodeEmission'); n153.name = 'zionad_node_z25_final_stable_20250716124217_per_object_bloo.151'; n153.location = (10, 150)
n153.inputs[0].default_value = (0.8549, 0.0, 1.0, 1.0)
n153.inputs[1].default_value = 100.0
n154 = _N.new('ShaderNodeEmission'); n154.name = 'zionad_node_z25_final_stable_20250716124217_per_object_bloo.152'; n154.location = (10, 150)
n154.inputs[0].default_value = (0.8549, 0.0, 1.0, 1.0)
n154.inputs[1].default_value = 100.0
n155 = _N.new('ShaderNodeEmission'); n155.name = 'zionad_node_z25_final_stable_20250716124217_per_object_bloo.153'; n155.location = (10, 150)
n155.inputs[0].default_value = (0.8549, 0.0, 1.0, 1.0)
n155.inputs[1].default_value = 100.0
n156 = _N.new('ShaderNodeEmission'); n156.name = 'zionad_node_z25_final_stable_20250716124217_per_object_bloo.154'; n156.location = (10, 150)
n156.inputs[0].default_value = (0.8549, 0.0, 1.0, 1.0)
n156.inputs[1].default_value = 100.0
n157 = _N.new('ShaderNodeEmission'); n157.name = 'zionad_node_z25_final_stable_20250716124217_per_object_bloo.155'; n157.location = (10, 150)
n157.inputs[0].default_value = (0.8549, 0.0, 1.0, 1.0)
n157.inputs[1].default_value = 100.0
n158 = _N.new('ShaderNodeEmission'); n158.name = 'zionad_node_z25_final_stable_20250716124217_per_object_bloo.156'; n158.location = (10, 150)
n158.inputs[0].default_value = (0.8549, 0.0, 1.0, 1.0)
n158.inputs[1].default_value = 100.0
n159 = _N.new('ShaderNodeEmission'); n159.name = 'zionad_node_z25_final_stable_20250716124217_per_object_bloo.157'; n159.location = (10, 150)
n159.inputs[0].default_value = (0.8549, 0.0, 1.0, 1.0)
n159.inputs[1].default_value = 100.0
n160 = _N.new('ShaderNodeEmission'); n160.name = 'zionad_node_z25_final_stable_20250716124217_per_object_bloo.158'; n160.location = (10, 150)
n160.inputs[0].default_value = (0.8549, 0.0, 1.0, 1.0)
n160.inputs[1].default_value = 100.0
n161 = _N.new('ShaderNodeEmission'); n161.name = 'zionad_node_z25_final_stable_20250716124217_per_object_bloo.159'; n161.location = (10, 150)
n161.inputs[0].default_value = (0.8549, 0.0, 1.0, 1.0)
n161.inputs[1].default_value = 100.0
n162 = _N.new('ShaderNodeEmission'); n162.name = 'zionad_node_z25_final_stable_20250716124217_per_object_bloo.160'; n162.location = (10, 150)
n162.inputs[0].default_value = (0.8549, 0.0, 1.0, 1.0)
n162.inputs[1].default_value = 100.0
n163 = _N.new('ShaderNodeEmission'); n163.name = 'zionad_node_z25_final_stable_20250716124217_per_object_bloo.161'; n163.location = (10, 150)
n163.inputs[0].default_value = (0.8549, 0.0, 1.0, 1.0)
n163.inputs[1].default_value = 100.0
n164 = _N.new('ShaderNodeEmission'); n164.name = 'zionad_node_z25_final_stable_20250716124217_per_object_bloo.162'; n164.location = (10, 150)
n164.inputs[0].default_value = (0.8549, 0.0, 1.0, 1.0)
n164.inputs[1].default_value = 100.0
n165 = _N.new('ShaderNodeEmission'); n165.name = 'zionad_node_z25_final_stable_20250716124217_per_object_bloo.163'; n165.location = (10, 150)
n165.inputs[0].default_value = (0.8549, 0.0, 1.0, 1.0)
n165.inputs[1].default_value = 100.0
n166 = _N.new('ShaderNodeEmission'); n166.name = 'zionad_node_z25_final_stable_20250716124217_per_object_bloo.164'; n166.location = (10, 150)
n166.inputs[0].default_value = (0.8549, 0.0, 1.0, 1.0)
n166.inputs[1].default_value = 100.0
n167 = _N.new('ShaderNodeEmission'); n167.name = 'zionad_node_z25_final_stable_20250716124217_per_object_bloo.165'; n167.location = (10, 150)
n167.inputs[0].default_value = (0.8549, 0.0, 1.0, 1.0)
n167.inputs[1].default_value = 100.0
n168 = _N.new('ShaderNodeEmission'); n168.name = 'zionad_node_z25_final_stable_20250716124217_per_object_bloo.166'; n168.location = (10, 150)
n168.inputs[0].default_value = (0.8549, 0.0, 1.0, 1.0)
n168.inputs[1].default_value = 100.0
n169 = _N.new('ShaderNodeEmission'); n169.name = 'zionad_node_z25_final_stable_20250716124217_per_object_bloo.167'; n169.location = (10, 150)
n169.inputs[0].default_value = (0.8549, 0.0, 1.0, 1.0)
n169.inputs[1].default_value = 100.0
n170 = _N.new('ShaderNodeEmission'); n170.name = 'zionad_node_z25_final_stable_20250716124217_per_object_bloo.168'; n170.location = (10, 150)
n170.inputs[0].default_value = (0.8549, 0.0, 1.0, 1.0)
n170.inputs[1].default_value = 99.79
n171 = _N.new('ShaderNodeEmission'); n171.name = 'zionad_node_z25_final_stable_20250716124217_per_object_bloo.169'; n171.location = (10, 150)
n171.inputs[0].default_value = (0.8549, 0.0, 1.0, 1.0)
n171.inputs[1].default_value = 99.28
n172 = _N.new('ShaderNodeEmission'); n172.name = 'zionad_node_z25_final_stable_20250716124217_per_object_bloo.170'; n172.location = (10, 150)
n172.inputs[0].default_value = (0.8549, 0.0, 1.0, 1.0)
n172.inputs[1].default_value = 98.86
n173 = _N.new('ShaderNodeEmission'); n173.name = 'zionad_node_z25_final_stable_20250716124217_per_object_bloo.171'; n173.location = (10, 150)
n173.inputs[0].default_value = (0.8549, 0.0, 1.0, 1.0)
n173.inputs[1].default_value = 97.96
n174 = _N.new('ShaderNodeEmission'); n174.name = 'zionad_node_z25_final_stable_20250716124217_per_object_bloo.172'; n174.location = (10, 150)
n174.inputs[0].default_value = (0.8549, 0.0, 1.0, 1.0)
n174.inputs[1].default_value = 96.61
n175 = _N.new('ShaderNodeEmission'); n175.name = 'zionad_node_z25_final_stable_20250716124217_per_object_bloo.173'; n175.location = (10, 150)
n175.inputs[0].default_value = (0.8549, 0.0, 1.0, 1.0)
n175.inputs[1].default_value = 95.14
n176 = _N.new('ShaderNodeEmission'); n176.name = 'zionad_node_z25_final_stable_20250716124217_per_object_bloo.174'; n176.location = (10, 150)
n176.inputs[0].default_value = (0.8549, 0.0, 1.0, 1.0)
n176.inputs[1].default_value = 93.07
n177 = _N.new('ShaderNodeEmission'); n177.name = 'zionad_node_z25_final_stable_20250716124217_per_object_bloo.175'; n177.location = (10, 150)
n177.inputs[0].default_value = (0.8549, 0.0, 1.0, 1.0)
n177.inputs[1].default_value = 91.66
n178 = _N.new('ShaderNodeEmission'); n178.name = 'zionad_node_z25_final_stable_20250716124217_per_object_bloo.176'; n178.location = (10, 150)
n178.inputs[0].default_value = (0.8549, 0.0, 1.0, 1.0)
n178.inputs[1].default_value = 89.59
n179 = _N.new('ShaderNodeEmission'); n179.name = 'zionad_node_z25_final_stable_20250716124217_per_object_bloo.177'; n179.location = (10, 150)
n179.inputs[0].default_value = (0.8549, 0.0, 1.0, 1.0)
n179.inputs[1].default_value = 88.6
n180 = _N.new('ShaderNodeEmission'); n180.name = 'zionad_node_z25_final_stable_20250716124217_per_object_bloo.178'; n180.location = (10, 150)
n180.inputs[0].default_value = (0.8549, 0.0, 1.0, 1.0)
n180.inputs[1].default_value = 86.44
n181 = _N.new('ShaderNodeEmission'); n181.name = 'zionad_node_z25_final_stable_20250716124217_per_object_bloo.179'; n181.location = (10, 150)
n181.inputs[0].default_value = (0.8549, 0.0, 1.0, 1.0)
n181.inputs[1].default_value = 85.63
n182 = _N.new('ShaderNodeEmission'); n182.name = 'zionad_node_z25_final_stable_20250716124217_per_object_bloo.180'; n182.location = (10, 150)
n182.inputs[0].default_value = (0.8549, 0.0, 1.0, 1.0)
n182.inputs[1].default_value = 85.36
n183 = _N.new('ShaderNodeEmission'); n183.name = 'zionad_node_z25_final_stable_20250716124217_per_object_bloo.181'; n183.location = (10, 150)
n183.inputs[0].default_value = (0.8549, 0.0, 1.0, 1.0)
n183.inputs[1].default_value = 84.07
n184 = _N.new('ShaderNodeEmission'); n184.name = 'zionad_node_z25_final_stable_20250716124217_per_object_bloo.182'; n184.location = (10, 150)
n184.inputs[0].default_value = (0.8549, 0.0, 1.0, 1.0)
n184.inputs[1].default_value = 83.02
n185 = _N.new('ShaderNodeEmission'); n185.name = 'zionad_node_z25_final_stable_20250716124217_per_object_bloo.183'; n185.location = (10, 150)
n185.inputs[0].default_value = (0.8549, 0.0, 1.0, 1.0)
n185.inputs[1].default_value = 80.17
n186 = _N.new('ShaderNodeEmission'); n186.name = 'zionad_node_z25_final_stable_20250716124217_per_object_bloo.184'; n186.location = (10, 150)
n186.inputs[0].default_value = (0.8549, 0.0, 1.0, 1.0)
n186.inputs[1].default_value = 72.88
n187 = _N.new('ShaderNodeEmission'); n187.name = 'zionad_node_z25_final_stable_20250716124217_per_object_bloo.185'; n187.location = (10, 150)
n187.inputs[0].default_value = (0.8549, 0.0, 1.0, 1.0)
n187.inputs[1].default_value = 59.8
n188 = _N.new('ShaderNodeEmission'); n188.name = 'zionad_node_z25_final_stable_20250716124217_per_object_bloo.186'; n188.location = (10, 150)
n188.inputs[0].default_value = (0.8549, 0.0, 1.0, 1.0)
n188.inputs[1].default_value = 52.3
n189 = _N.new('ShaderNodeEmission'); n189.name = 'zionad_node_z25_final_stable_20250716124217_per_object_bloo.187'; n189.location = (10, 150)
n189.inputs[0].default_value = (0.8549, 0.0, 1.0, 1.0)
n189.inputs[1].default_value = 47.47
n190 = _N.new('ShaderNodeEmission'); n190.name = 'zionad_node_z25_final_stable_20250716124217_per_object_bloo.188'; n190.location = (10, 150)
n190.inputs[0].default_value = (0.8549, 0.0, 1.0, 1.0)
n190.inputs[1].default_value = 37.54
n191 = _N.new('ShaderNodeEmission'); n191.name = 'zionad_node_z25_final_stable_20250716124217_per_object_bloo.189'; n191.location = (10, 150)
n191.inputs[0].default_value = (0.8549, 0.0, 1.0, 1.0)
n191.inputs[1].default_value = 0.0
n192 = _N.new('ShaderNodeEmission'); n192.name = 'zionad_node_z25_final_stable_20250716124217_per_object_bloo.190'; n192.location = (10, 150)
n192.inputs[0].default_value = (0.8549, 0.0, 1.0, 1.0)
n192.inputs[1].default_value = 0.13
n193 = _N.new('ShaderNodeEmission'); n193.name = 'zionad_node_z25_final_stable_20250716124217_per_object_bloo.191'; n193.location = (10, 150)
n193.inputs[0].default_value = (0.8549, 0.0, 1.0, 1.0)
n193.inputs[1].default_value = 0.4
n194 = _N.new('ShaderNodeEmission'); n194.name = 'zionad_node_z25_final_stable_20250716124217_per_object_bloo.192'; n194.location = (10, 150)
n194.inputs[0].default_value = (0.8549, 0.0, 1.0, 1.0)
n194.inputs[1].default_value = 0.67
n195 = _N.new('ShaderNodeEmission'); n195.name = 'zionad_node_z25_final_stable_20250716124217_per_object_bloo.193'; n195.location = (10, 150)
n195.inputs[0].default_value = (0.8549, 0.0, 1.0, 1.0)
n195.inputs[1].default_value = 1.84
n196 = _N.new('ShaderNodeEmission'); n196.name = 'zionad_node_z25_final_stable_20250716124217_per_object_bloo.194'; n196.location = (10, 150)
n196.inputs[0].default_value = (0.8549, 0.0, 1.0, 1.0)
n196.inputs[1].default_value = 2.41
n197 = _N.new('ShaderNodeEmission'); n197.name = 'zionad_node_z25_final_stable_20250716124217_per_object_bloo.195'; n197.location = (10, 150)
n197.inputs[0].default_value = (0.8549, 0.0, 1.0, 1.0)
n197.inputs[1].default_value = 2.53
n198 = _N.new('ShaderNodeEmission'); n198.name = 'zionad_node_z25_final_stable_20250716124217_per_object_bloo.196'; n198.location = (10, 150)
n198.inputs[0].default_value = (0.8549, 0.0, 1.0, 1.0)
n198.inputs[1].default_value = 2.95
n199 = _N.new('ShaderNodeEmission'); n199.name = 'zionad_node_z25_final_stable_20250716124217_per_object_bloo.197'; n199.location = (10, 150)
n199.inputs[0].default_value = (0.8549, 0.0, 1.0, 1.0)
n199.inputs[1].default_value = 3.25
n200 = _N.new('ShaderNodeEmission'); n200.name = 'zionad_node_z25_final_stable_20250716124217_per_object_bloo.198'; n200.location = (10, 150)
n200.inputs[0].default_value = (0.8549, 0.0, 1.0, 1.0)
n200.inputs[1].default_value = 3.49
n201 = _N.new('ShaderNodeEmission'); n201.name = 'zionad_node_z25_final_stable_20250716124217_per_object_bloo.199'; n201.location = (10, 150)
n201.inputs[0].default_value = (0.8549, 0.0, 1.0, 1.0)
n201.inputs[1].default_value = 3.7
n202 = _N.new('ShaderNodeEmission'); n202.name = 'zionad_node_z25_final_stable_20250716124217_per_object_bloo.200'; n202.location = (10, 150)
n202.inputs[0].default_value = (0.8549, 0.0, 1.0, 1.0)
n202.inputs[1].default_value = 3.97
n203 = _N.new('ShaderNodeEmission'); n203.name = 'zionad_node_z25_final_stable_20250716124217_per_object_bloo.201'; n203.location = (10, 150)
n203.inputs[0].default_value = (0.8549, 0.0, 1.0, 1.0)
n203.inputs[1].default_value = 4.12
n204 = _N.new('ShaderNodeEmission'); n204.name = 'zionad_node_z25_final_stable_20250716124217_per_object_bloo.202'; n204.location = (10, 150)
n204.inputs[0].default_value = (0.8549, 0.0, 1.0, 1.0)
n204.inputs[1].default_value = 4.24
n205 = _N.new('ShaderNodeEmission'); n205.name = 'zionad_node_z25_final_stable_20250716124217_per_object_bloo.203'; n205.location = (10, 150)
n205.inputs[0].default_value = (0.8549, 0.0, 1.0, 1.0)
n205.inputs[1].default_value = 4.39
n206 = _N.new('ShaderNodeEmission'); n206.name = 'zionad_node_z25_final_stable_20250716124217_per_object_bloo.204'; n206.location = (10, 150)
n206.inputs[0].default_value = (0.8549, 0.0, 1.0, 1.0)
n206.inputs[1].default_value = 5.08
n207 = _N.new('ShaderNodeEmission'); n207.name = 'zionad_node_z25_final_stable_20250716124217_per_object_bloo.205'; n207.location = (10, 150)
n207.inputs[0].default_value = (0.8549, 0.0, 1.0, 1.0)
n207.inputs[1].default_value = 5.65
n208 = _N.new('ShaderNodeEmission'); n208.name = 'zionad_node_z25_final_stable_20250716124217_per_object_bloo.206'; n208.location = (10, 150)
n208.inputs[0].default_value = (0.8549, 0.0, 1.0, 1.0)
n208.inputs[1].default_value = 5.77
n209 = _N.new('ShaderNodeEmission'); n209.name = 'zionad_node_z25_final_stable_20250716124217_per_object_bloo.207'; n209.location = (10, 150)
n209.inputs[0].default_value = (0.8549, 0.0, 1.0, 1.0)
n209.inputs[1].default_value = 5.92
n210 = _N.new('ShaderNodeEmission'); n210.name = 'zionad_node_z25_final_stable_20250716124217_per_object_bloo.208'; n210.location = (10, 150)
n210.inputs[0].default_value = (0.8549, 0.0, 1.0, 1.0)
n210.inputs[1].default_value = 6.34
n211 = _N.new('ShaderNodeEmission'); n211.name = 'zionad_node_z25_final_stable_20250716124217_per_object_bloo.209'; n211.location = (10, 150)
n211.inputs[0].default_value = (0.8549, 0.0, 1.0, 1.0)
n211.inputs[1].default_value = 6.61
n212 = _N.new('ShaderNodeEmission'); n212.name = 'zionad_node_z25_final_stable_20250716124217_per_object_bloo.210'; n212.location = (10, 150)
n212.inputs[0].default_value = (0.8549, 0.0, 1.0, 1.0)
n212.inputs[1].default_value = 6.76
n213 = _N.new('ShaderNodeEmission'); n213.name = 'zionad_node_z25_final_stable_20250716124217_per_object_bloo.211'; n213.location = (10, 150)
n213.inputs[0].default_value = (0.8549, 0.0, 1.0, 1.0)
n213.inputs[1].default_value = 6.82
n214 = _N.new('ShaderNodeEmission'); n214.name = 'zionad_node_z25_final_stable_20250716124217_per_object_bloo.212'; n214.location = (10, 150)
n214.inputs[0].default_value = (0.8549, 0.0, 1.0, 1.0)
n214.inputs[1].default_value = 6.82
n215 = _N.new('ShaderNodeEmission'); n215.name = 'zionad_node_z25_final_stable_20250716124217_per_object_bloo.213'; n215.location = (10, 150)
n215.inputs[0].default_value = (0.8549, 0.0, 1.0, 1.0)
n215.inputs[1].default_value = 6.82
n216 = _N.new('ShaderNodeEmission'); n216.name = 'zionad_node_z25_final_stable_20250716124217_per_object_bloo.214'; n216.location = (10, 150)
n216.inputs[0].default_value = (0.8549, 0.0, 1.0, 1.0)
n216.inputs[1].default_value = 6.82
n217 = _N.new('ShaderNodeEmission'); n217.name = 'zionad_node_z25_final_stable_20250716124217_per_object_bloo.215'; n217.location = (10, 150)
n217.inputs[0].default_value = (0.8549, 0.0, 1.0, 1.0)
n217.inputs[1].default_value = 6.82
n218 = _N.new('ShaderNodeEmission'); n218.name = 'zionad_node_z25_final_stable_20250716124217_per_object_bloo.216'; n218.location = (10, 150)
n218.inputs[0].default_value = (0.8549, 0.0, 1.0, 1.0)
n218.inputs[1].default_value = 6.82
n219 = _N.new('ShaderNodeEmission'); n219.name = 'zionad_node_z25_final_stable_20250716124217_per_object_bloo.217'; n219.location = (10, 150)
n219.inputs[0].default_value = (0.8549, 0.0, 1.0, 1.0)
n219.inputs[1].default_value = 6.82
n220 = _N.new('ShaderNodeEmission'); n220.name = 'zionad_node_z25_final_stable_20250716124217_per_object_bloo.218'; n220.location = (10, 150)
n220.inputs[0].default_value = (0.8549, 0.0, 1.0, 1.0)
n220.inputs[1].default_value = 6.82
n221 = _N.new('ShaderNodeEmission'); n221.name = 'zionad_node_z25_final_stable_20250716124217_per_object_bloo.219'; n221.location = (10, 150)
n221.inputs[0].default_value = (0.8549, 0.0, 1.0, 1.0)
n221.inputs[1].default_value = 6.82
n222 = _N.new('ShaderNodeEmission'); n222.name = 'zionad_node_z25_final_stable_20250716124217_per_object_bloo.220'; n222.location = (10, 150)
n222.inputs[0].default_value = (0.8549, 0.0, 1.0, 1.0)
n222.inputs[1].default_value = 6.82
n223 = _N.new('ShaderNodeEmission'); n223.name = 'zionad_node_z25_final_stable_20250716124217_per_object_bloo.221'; n223.location = (10, 150)
n223.inputs[0].default_value = (0.8549, 0.0, 1.0, 1.0)
n223.inputs[1].default_value = 6.82
n224 = _N.new('ShaderNodeEmission'); n224.name = 'zionad_node_z25_final_stable_20250716124217_per_object_bloo.222'; n224.location = (10, 150)
n224.inputs[0].default_value = (0.8549, 0.0, 1.0, 1.0)
n224.inputs[1].default_value = 6.82
n225 = _N.new('ShaderNodeEmission'); n225.name = 'zionad_node_z25_final_stable_20250716124217_per_object_bloo.223'; n225.location = (10, 150)
n225.inputs[0].default_value = (0.8549, 0.0, 1.0, 1.0)
n225.inputs[1].default_value = 6.82
n226 = _N.new('ShaderNodeEmission'); n226.name = 'zionad_node_z25_final_stable_20250716124217_per_object_bloo.224'; n226.location = (10, 150)
n226.inputs[0].default_value = (0.8549, 0.0, 1.0, 1.0)
n226.inputs[1].default_value = 6.82
n227 = _N.new('ShaderNodeEmission'); n227.name = 'zionad_node_z25_final_stable_20250716124217_per_object_bloo.225'; n227.location = (10, 150)
n227.inputs[0].default_value = (0.8549, 0.0, 1.0, 1.0)
n227.inputs[1].default_value = 6.82
n228 = _N.new('ShaderNodeEmission'); n228.name = 'zionad_node_z25_final_stable_20250716124217_per_object_bloo.226'; n228.location = (10, 150)
n228.inputs[0].default_value = (0.8549, 0.0, 1.0, 1.0)
n228.inputs[1].default_value = 6.82
n229 = _N.new('ShaderNodeEmission'); n229.name = 'zionad_node_z25_final_stable_20250716124217_per_object_bloo.227'; n229.location = (10, 150)
n229.inputs[0].default_value = (0.8549, 0.0, 1.0, 1.0)
n229.inputs[1].default_value = 6.82
n230 = _N.new('ShaderNodeEmission'); n230.name = 'zionad_node_z25_final_stable_20250716124217_per_object_bloo.228'; n230.location = (10, 150)
n230.inputs[0].default_value = (0.8549, 0.0, 1.0, 1.0)
n230.inputs[1].default_value = 6.82
n231 = _N.new('ShaderNodeEmission'); n231.name = 'zionad_node_z25_final_stable_20250716124217_per_object_bloo.229'; n231.location = (10, 150)
n231.inputs[0].default_value = (0.8549, 0.0, 1.0, 1.0)
n231.inputs[1].default_value = 6.82
n232 = _N.new('ShaderNodeEmission'); n232.name = 'zionad_node_z25_final_stable_20250716124217_per_object_bloo.230'; n232.location = (10, 150)
n232.inputs[0].default_value = (0.8549, 0.0, 1.0, 1.0)
n232.inputs[1].default_value = 7.09
n233 = _N.new('ShaderNodeEmission'); n233.name = 'zionad_node_z25_final_stable_20250716124217_per_object_bloo.231'; n233.location = (10, 150)
n233.inputs[0].default_value = (0.8549, 0.0, 1.0, 1.0)
n233.inputs[1].default_value = 7.51
n234 = _N.new('ShaderNodeEmission'); n234.name = 'zionad_node_z25_final_stable_20250716124217_per_object_bloo.232'; n234.location = (10, 150)
n234.inputs[0].default_value = (0.8549, 0.0, 1.0, 1.0)
n234.inputs[1].default_value = 7.75
n235 = _N.new('ShaderNodeEmission'); n235.name = 'zionad_node_z25_final_stable_20250716124217_per_object_bloo.233'; n235.location = (10, 150)
n235.inputs[0].default_value = (0.8549, 0.0, 1.0, 1.0)
n235.inputs[1].default_value = 8.08
n236 = _N.new('ShaderNodeEmission'); n236.name = 'zionad_node_z25_final_stable_20250716124217_per_object_bloo.234'; n236.location = (10, 150)
n236.inputs[0].default_value = (0.8549, 0.0, 1.0, 1.0)
n236.inputs[1].default_value = 8.14
n237 = _N.new('ShaderNodeEmission'); n237.name = 'zionad_node_z25_final_stable_20250716124217_per_object_bloo.235'; n237.location = (10, 150)
n237.inputs[0].default_value = (0.8549, 0.0, 1.0, 1.0)
n237.inputs[1].default_value = 8.83
n238 = _N.new('ShaderNodeEmission'); n238.name = 'zionad_node_z25_final_stable_20250716124217_per_object_bloo.236'; n238.location = (10, 150)
n238.inputs[0].default_value = (0.8549, 0.0, 1.0, 1.0)
n238.inputs[1].default_value = 9.76
n239 = _N.new('ShaderNodeEmission'); n239.name = 'zionad_node_z25_final_stable_20250716124217_per_object_bloo.237'; n239.location = (10, 150)
n239.inputs[0].default_value = (0.8549, 0.0, 1.0, 1.0)
n239.inputs[1].default_value = 11.2
n240 = _N.new('ShaderNodeEmission'); n240.name = 'zionad_node_z25_final_stable_20250716124217_per_object_bloo.238'; n240.location = (10, 150)
n240.inputs[0].default_value = (0.8549, 0.0, 1.0, 1.0)
n240.inputs[1].default_value = 13.84
n241 = _N.new('ShaderNodeEmission'); n241.name = 'zionad_node_z25_final_stable_20250716124217_per_object_bloo.239'; n241.location = (10, 150)
n241.inputs[0].default_value = (0.8549, 0.0, 1.0, 1.0)
n241.inputs[1].default_value = 15.16
n242 = _N.new('ShaderNodeEmission'); n242.name = 'zionad_node_z25_final_stable_20250716124217_per_object_bloo.240'; n242.location = (10, 150)
n242.inputs[0].default_value = (0.8549, 0.0, 1.0, 1.0)
n242.inputs[1].default_value = 16.18
n243 = _N.new('ShaderNodeEmission'); n243.name = 'zionad_node_z25_final_stable_20250716124217_per_object_bloo.241'; n243.location = (10, 150)
n243.inputs[0].default_value = (0.8549, 0.0, 1.0, 1.0)
n243.inputs[1].default_value = 16.96
n244 = _N.new('ShaderNodeEmission'); n244.name = 'zionad_node_z25_final_stable_20250716124217_per_object_bloo.242'; n244.location = (10, 150)
n244.inputs[0].default_value = (0.8549, 0.0, 1.0, 1.0)
n244.inputs[1].default_value = 19.0
n245 = _N.new('ShaderNodeEmission'); n245.name = 'zionad_node_z25_final_stable_20250716124217_per_object_bloo.243'; n245.location = (10, 150)
n245.inputs[0].default_value = (0.8549, 0.0, 1.0, 1.0)
n245.inputs[1].default_value = 23.74
n246 = _N.new('ShaderNodeEmission'); n246.name = 'zionad_node_z25_final_stable_20250716124217_per_object_bloo.244'; n246.location = (10, 150)
n246.inputs[0].default_value = (0.8549, 0.0, 1.0, 1.0)
n246.inputs[1].default_value = 28.27
n247 = _N.new('ShaderNodeEmission'); n247.name = 'zionad_node_z25_final_stable_20250716124217_per_object_bloo.245'; n247.location = (10, 150)
n247.inputs[0].default_value = (0.8549, 0.0, 1.0, 1.0)
n247.inputs[1].default_value = 29.23
n248 = _N.new('ShaderNodeEmission'); n248.name = 'zionad_node_z25_final_stable_20250716124217_per_object_bloo.246'; n248.location = (10, 150)
n248.inputs[0].default_value = (0.8549, 0.0, 1.0, 1.0)
n248.inputs[1].default_value = 32.53
n249 = _N.new('ShaderNodeEmission'); n249.name = 'zionad_node_z25_final_stable_20250716124217_per_object_bloo.247'; n249.location = (10, 150)
n249.inputs[0].default_value = (0.8549, 0.0, 1.0, 1.0)
n249.inputs[1].default_value = 34.48
n250 = _N.new('ShaderNodeEmission'); n250.name = 'zionad_node_z25_final_stable_20250716124217_per_object_bloo.248'; n250.location = (10, 150)
n250.inputs[0].default_value = (0.8549, 0.0, 1.0, 1.0)
n250.inputs[1].default_value = 35.86
n251 = _N.new('ShaderNodeEmission'); n251.name = 'zionad_node_z25_final_stable_20250716124217_per_object_bloo.249'; n251.location = (10, 150)
n251.inputs[0].default_value = (0.8549, 0.0, 1.0, 1.0)
n251.inputs[1].default_value = 40.39
n252 = _N.new('ShaderNodeEmission'); n252.name = 'zionad_node_z25_final_stable_20250716124217_per_object_bloo.250'; n252.location = (10, 150)
n252.inputs[0].default_value = (0.8549, 0.0, 1.0, 1.0)
n252.inputs[1].default_value = 41.59
n253 = _N.new('ShaderNodeEmission'); n253.name = 'zionad_node_z25_final_stable_20250716124217_per_object_bloo.251'; n253.location = (10, 150)
n253.inputs[0].default_value = (0.8549, 0.0, 1.0, 1.0)
n253.inputs[1].default_value = 42.82
n254 = _N.new('ShaderNodeEmission'); n254.name = 'zionad_node_z25_final_stable_20250716124217_per_object_bloo.252'; n254.location = (10, 150)
n254.inputs[0].default_value = (0.8549, 0.0, 1.0, 1.0)
n254.inputs[1].default_value = 44.62
n255 = _N.new('ShaderNodeEmission'); n255.name = 'zionad_node_z25_final_stable_20250716124217_per_object_bloo.253'; n255.location = (10, 150)
n255.inputs[0].default_value = (0.8549, 0.0, 1.0, 1.0)
n255.inputs[1].default_value = 44.17
n256 = _N.new('ShaderNodeEmission'); n256.name = 'zionad_node_z25_final_stable_20250716124217_per_object_bloo.254'; n256.location = (10, 150)
n256.inputs[0].default_value = (0.8549, 0.0, 1.0, 1.0)
n256.inputs[1].default_value = 37.96
n257 = _N.new('ShaderNodeEmission'); n257.name = 'zionad_node_z25_final_stable_20250716124217_per_object_bloo.255'; n257.location = (10, 150)
n257.inputs[0].default_value = (0.8549, 0.0, 1.0, 1.0)
n257.inputs[1].default_value = 26.65
n258 = _N.new('ShaderNodeEmission'); n258.name = 'zionad_node_z25_final_stable_20250716124217_per_object_bloo.256'; n258.location = (10, 150)
n258.inputs[0].default_value = (0.8549, 0.0, 1.0, 1.0)
n258.inputs[1].default_value = 16.0
n259 = _N.new('ShaderNodeEmission'); n259.name = 'zionad_node_z25_final_stable_20250716124217_per_object_bloo.257'; n259.location = (10, 150)
n259.inputs[0].default_value = (0.8549, 0.0, 1.0, 1.0)
n259.inputs[1].default_value = 11.68
n260 = _N.new('ShaderNodeEmission'); n260.name = 'zionad_node_z25_final_stable_20250716124217_per_object_bloo.258'; n260.location = (10, 150)
n260.inputs[0].default_value = (0.8549, 0.0, 1.0, 1.0)
n260.inputs[1].default_value = 11.14
n261 = _N.new('ShaderNodeEmission'); n261.name = 'zionad_node_z25_final_stable_20250716124217_per_object_bloo.259'; n261.location = (10, 150)
n261.inputs[0].default_value = (0.8549, 0.0, 1.0, 1.0)
n261.inputs[1].default_value = 11.02
n262 = _N.new('ShaderNodeEmission'); n262.name = 'zionad_node_z25_final_stable_20250716124217_per_object_bloo.260'; n262.location = (10, 150)
n262.inputs[0].default_value = (0.8549, 0.0, 1.0, 1.0)
n262.inputs[1].default_value = 9.76
n263 = _N.new('ShaderNodeEmission'); n263.name = 'zionad_node_z25_final_stable_20250716124217_per_object_bloo.261'; n263.location = (10, 150)
n263.inputs[0].default_value = (0.8549, 0.0, 1.0, 1.0)
n263.inputs[1].default_value = 5.8
n264 = _N.new('ShaderNodeEmission'); n264.name = 'zionad_node_z25_final_stable_20250716124217_per_object_bloo.262'; n264.location = (10, 150)
n264.inputs[0].default_value = (0.8549, 0.0, 1.0, 1.0)
n264.inputs[1].default_value = 2.83
n265 = _N.new('ShaderNodeEmission'); n265.name = 'zionad_node_z25_final_stable_20250716124217_per_object_bloo.263'; n265.location = (10, 150)
n265.inputs[0].default_value = (0.8549, 0.0, 1.0, 1.0)
n265.inputs[1].default_value = 1.84
n266 = _N.new('ShaderNodeEmission'); n266.name = 'zionad_node_z25_final_stable_20250716124217_per_object_bloo.264'; n266.location = (10, 150)
n266.inputs[0].default_value = (0.8549, 0.0, 1.0, 1.0)
n266.inputs[1].default_value = 0.76
n267 = _N.new('ShaderNodeEmission'); n267.name = 'zionad_node_z25_final_stable_20250716124217_per_object_bloo.265'; n267.location = (10, 150)
n267.inputs[0].default_value = (0.8549, 0.0, 1.0, 1.0)
n267.inputs[1].default_value = 0.0
n268 = _N.new('ShaderNodeEmission'); n268.name = 'zionad_node_z25_final_stable_20250716124217_per_object_bloo.266'; n268.location = (10, 150)
n268.inputs[0].default_value = (0.8549, 0.0, 1.0, 1.0)
n268.inputs[1].default_value = 0.1
n269 = _N.new('ShaderNodeEmission'); n269.name = 'zionad_node_z25_final_stable_20250716124217_per_object_bloo.267'; n269.location = (10, 150)
n269.inputs[0].default_value = (0.8549, 0.0, 1.0, 1.0)
n269.inputs[1].default_value = 0.67
n270 = _N.new('ShaderNodeEmission'); n270.name = 'zionad_node_z25_final_stable_20250716124217_per_object_bloo.268'; n270.location = (10, 150)
n270.inputs[0].default_value = (0.8549, 0.0, 1.0, 1.0)
n270.inputs[1].default_value = 1.24
n271 = _N.new('ShaderNodeEmission'); n271.name = 'zionad_node_z25_final_stable_20250716124217_per_object_bloo.269'; n271.location = (10, 150)
n271.inputs[0].default_value = (0.8549, 0.0, 1.0, 1.0)
n271.inputs[1].default_value = 1.63
n272 = _N.new('ShaderNodeEmission'); n272.name = 'zionad_node_z25_final_stable_20250716124217_per_object_bloo.270'; n272.location = (10, 150)
n272.inputs[0].default_value = (0.8549, 0.0, 1.0, 1.0)
n272.inputs[1].default_value = 1.78
n273 = _N.new('ShaderNodeEmission'); n273.name = 'zionad_node_z25_final_stable_20250716124217_per_object_bloo.271'; n273.location = (10, 150)
n273.inputs[0].default_value = (0.8549, 0.0, 1.0, 1.0)
n273.inputs[1].default_value = 2.2
n274 = _N.new('ShaderNodeEmission'); n274.name = 'zionad_node_z25_final_stable_20250716124217_per_object_bloo.272'; n274.location = (10, 150)
n274.inputs[0].default_value = (0.8549, 0.0, 1.0, 1.0)
n274.inputs[1].default_value = 3.04
n275 = _N.new('ShaderNodeEmission'); n275.name = 'zionad_node_z25_final_stable_20250716124217_per_object_bloo.273'; n275.location = (10, 150)
n275.inputs[0].default_value = (0.8549, 0.0, 1.0, 1.0)
n275.inputs[1].default_value = 3.16
n276 = _N.new('ShaderNodeEmission'); n276.name = 'zionad_node_z25_final_stable_20250716124217_per_object_bloo.274'; n276.location = (10, 150)
n276.inputs[0].default_value = (0.8549, 0.0, 1.0, 1.0)
n276.inputs[1].default_value = 4.51
n277 = _N.new('ShaderNodeEmission'); n277.name = 'zionad_node_z25_final_stable_20250716124217_per_object_bloo.275'; n277.location = (10, 150)
n277.inputs[0].default_value = (0.8549, 0.0, 1.0, 1.0)
n277.inputs[1].default_value = 8.83
n278 = _N.new('ShaderNodeEmission'); n278.name = 'zionad_node_z25_final_stable_20250716124217_per_object_bloo.276'; n278.location = (10, 150)
n278.inputs[0].default_value = (0.8549, 0.0, 1.0, 1.0)
n278.inputs[1].default_value = 16.57
n279 = _N.new('ShaderNodeEmission'); n279.name = 'zionad_node_z25_final_stable_20250716124217_per_object_bloo.277'; n279.location = (10, 150)
n279.inputs[0].default_value = (0.8549, 0.0, 1.0, 1.0)
n279.inputs[1].default_value = 19.06
n280 = _N.new('ShaderNodeEmission'); n280.name = 'zionad_node_z25_final_stable_20250716124217_per_object_bloo.278'; n280.location = (10, 150)
n280.inputs[0].default_value = (0.8549, 0.0, 1.0, 1.0)
n280.inputs[1].default_value = 23.95
n281 = _N.new('ShaderNodeEmission'); n281.name = 'zionad_node_z25_final_stable_20250716124217_per_object_bloo.279'; n281.location = (10, 150)
n281.inputs[0].default_value = (0.8549, 0.0, 1.0, 1.0)
n281.inputs[1].default_value = 33.58
n282 = _N.new('ShaderNodeEmission'); n282.name = 'zionad_node_z25_final_stable_20250716124217_per_object_bloo.280'; n282.location = (10, 150)
n282.inputs[0].default_value = (0.8549, 0.0, 1.0, 1.0)
n282.inputs[1].default_value = 37.6
n283 = _N.new('ShaderNodeEmission'); n283.name = 'zionad_node_z25_final_stable_20250716124217_per_object_bloo.281'; n283.location = (10, 150)
n283.inputs[0].default_value = (0.8549, 0.0, 1.0, 1.0)
n283.inputs[1].default_value = 39.76
n284 = _N.new('ShaderNodeEmission'); n284.name = 'zionad_node_z25_final_stable_20250716124217_per_object_bloo.282'; n284.location = (10, 150)
n284.inputs[0].default_value = (0.8549, 0.0, 1.0, 1.0)
n284.inputs[1].default_value = 41.38
n285 = _N.new('ShaderNodeEmission'); n285.name = 'zionad_node_z25_final_stable_20250716124217_per_object_bloo.283'; n285.location = (10, 150)
n285.inputs[0].default_value = (0.8549, 0.0, 1.0, 1.0)
n285.inputs[1].default_value = 44.74
n286 = _N.new('ShaderNodeEmission'); n286.name = 'zionad_node_z25_final_stable_20250716124217_per_object_bloo.284'; n286.location = (10, 150)
n286.inputs[0].default_value = (0.8549, 0.0, 1.0, 1.0)
n286.inputs[1].default_value = 46.87
n287 = _N.new('ShaderNodeEmission'); n287.name = 'zionad_node_z25_final_stable_20250716124217_per_object_bloo.285'; n287.location = (10, 150)
n287.inputs[0].default_value = (0.8549, 0.0, 1.0, 1.0)
n287.inputs[1].default_value = 47.41
n288 = _N.new('ShaderNodeEmission'); n288.name = 'zionad_node_z25_final_stable_20250716124217_per_object_bloo.286'; n288.location = (10, 150)
n288.inputs[0].default_value = (0.8549, 0.0, 1.0, 1.0)
n288.inputs[1].default_value = 48.64
n289 = _N.new('ShaderNodeEmission'); n289.name = 'zionad_node_z25_final_stable_20250716124217_per_object_bloo.287'; n289.location = (10, 150)
n289.inputs[0].default_value = (0.8549, 0.0, 1.0, 1.0)
n289.inputs[1].default_value = 50.29
n290 = _N.new('ShaderNodeEmission'); n290.name = 'zionad_node_z25_final_stable_20250716124217_per_object_bloo.288'; n290.location = (10, 150)
n290.inputs[0].default_value = (0.8549, 0.0, 1.0, 1.0)
n290.inputs[1].default_value = 52.09
n291 = _N.new('ShaderNodeEmission'); n291.name = 'zionad_node_z25_final_stable_20250716124217_per_object_bloo.289'; n291.location = (10, 150)
n291.inputs[0].default_value = (0.8549, 0.0, 1.0, 1.0)
n291.inputs[1].default_value = 53.47
n292 = _N.new('ShaderNodeEmission'); n292.name = 'zionad_node_z25_final_stable_20250716124217_per_object_bloo.290'; n292.location = (10, 150)
n292.inputs[0].default_value = (0.8549, 0.0, 1.0, 1.0)
n292.inputs[1].default_value = 55.93
n293 = _N.new('ShaderNodeEmission'); n293.name = 'zionad_node_z25_final_stable_20250716124217_per_object_bloo.291'; n293.location = (10, 150)
n293.inputs[0].default_value = (0.8549, 0.0, 1.0, 1.0)
n293.inputs[1].default_value = 56.8
n294 = _N.new('ShaderNodeEmission'); n294.name = 'zionad_node_z25_final_stable_20250716124217_per_object_bloo.292'; n294.location = (10, 150)
n294.inputs[0].default_value = (0.8549, 0.0, 1.0, 1.0)
n294.inputs[1].default_value = 56.95
n295 = _N.new('ShaderNodeEmission'); n295.name = 'zionad_node_z25_final_stable_20250716124217_per_object_bloo.293'; n295.location = (10, 150)
n295.inputs[0].default_value = (0.8549, 0.0, 1.0, 1.0)
n295.inputs[1].default_value = 57.07
n296 = _N.new('ShaderNodeEmission'); n296.name = 'zionad_node_z25_final_stable_20250716124217_per_object_bloo.294'; n296.location = (10, 150)
n296.inputs[0].default_value = (0.8549, 0.0, 1.0, 1.0)
n296.inputs[1].default_value = 57.07
n297 = _N.new('ShaderNodeEmission'); n297.name = 'zionad_node_z25_final_stable_20250716124217_per_object_bloo.295'; n297.location = (10, 150)
n297.inputs[0].default_value = (0.8549, 0.0, 1.0, 1.0)
n298 = _N.new('ShaderNodeEmission'); n298.name = 'zionad_node_z25_final_stable_20250716124217_per_object_bloo.296'; n298.location = (10, 150)
n298.inputs[0].default_value = (0.8549, 0.0, 1.0, 1.0)
n298.inputs[1].default_value = 0.85
n299 = _N.new('ShaderNodeEmission'); n299.name = 'zionad_node_z25_final_stable_20250716124217_per_object_bloo.297'; n299.location = (10, 150)
n299.inputs[0].default_value = (0.8549, 0.0, 1.0, 1.0)
n299.inputs[1].default_value = 0.46
n300 = _N.new('ShaderNodeEmission'); n300.name = 'zionad_node_z25_final_stable_20250716124217_per_object_bloo.298'; n300.location = (10, 150)
n300.inputs[0].default_value = (0.8549, 0.0, 1.0, 1.0)
n300.inputs[1].default_value = 0.01
n301 = _N.new('ShaderNodeEmission'); n301.name = 'zionad_node_z25_final_stable_20250716124217_per_object_bloo.299'; n301.location = (10, 150)
n301.inputs[0].default_value = (0.8549, 0.0, 1.0, 1.0)
n301.inputs[1].default_value = 0.0
n302 = _N.new('ShaderNodeEmission'); n302.name = 'zionad_node_z25_final_stable_20250716124217_per_object_bloo.300'; n302.location = (10, 150)
n302.inputs[0].default_value = (0.8549, 0.0, 1.0, 1.0)
n302.inputs[1].default_value = 0.25
n303 = _N.new('ShaderNodeEmission'); n303.name = 'zionad_node_z25_final_stable_20250716124217_per_object_bloo.301'; n303.location = (10, 150)
n303.inputs[0].default_value = (0.8549, 0.0, 1.0, 1.0)
n303.inputs[1].default_value = 0.67
n304 = _N.new('ShaderNodeEmission'); n304.name = 'zionad_node_z25_final_stable_20250716124217_per_object_bloo.302'; n304.location = (10, 150)
n304.inputs[0].default_value = (0.8549, 0.0, 1.0, 1.0)
n304.inputs[1].default_value = 0.82
n305 = _N.new('ShaderNodeEmission'); n305.name = 'zionad_node_z25_final_stable_20250716124217_per_object_bloo.303'; n305.location = (10, 150)
n305.inputs[0].default_value = (0.8549, 0.0, 1.0, 1.0)
n305.inputs[1].default_value = 1.24
n306 = _N.new('ShaderNodeEmission'); n306.name = 'zionad_node_z25_final_stable_20250716124217_per_object_bloo.304'; n306.location = (10, 150)
n306.inputs[0].default_value = (0.8549, 0.0, 1.0, 1.0)
n306.inputs[1].default_value = 2.05
n307 = _N.new('ShaderNodeEmission'); n307.name = 'zionad_node_z25_final_stable_20250716124217_per_object_bloo.305'; n307.location = (10, 150)
n307.inputs[0].default_value = (0.8549, 0.0, 1.0, 1.0)
n307.inputs[1].default_value = 3.04
n308 = _N.new('ShaderNodeEmission'); n308.name = 'zionad_node_z25_final_stable_20250716124217_per_object_bloo.306'; n308.location = (10, 150)
n308.inputs[0].default_value = (0.8549, 0.0, 1.0, 1.0)
n308.inputs[1].default_value = 3.49
n309 = _N.new('ShaderNodeEmission'); n309.name = 'zionad_node_z25_final_stable_20250716124217_per_object_bloo.307'; n309.location = (10, 150)
n309.inputs[0].default_value = (0.8549, 0.0, 1.0, 1.0)
n309.inputs[1].default_value = 3.79
n310 = _N.new('ShaderNodeEmission'); n310.name = 'zionad_node_z25_final_stable_20250716124217_per_object_bloo.308'; n310.location = (10, 150)
n310.inputs[0].default_value = (0.8549, 0.0, 1.0, 1.0)
n310.inputs[1].default_value = 4.06
n311 = _N.new('ShaderNodeEmission'); n311.name = 'zionad_node_z25_final_stable_20250716124217_per_object_bloo.309'; n311.location = (10, 150)
n311.inputs[0].default_value = (0.8549, 0.0, 1.0, 1.0)
n311.inputs[1].default_value = 4.21
n312 = _N.new('ShaderNodeEmission'); n312.name = 'zionad_node_z25_final_stable_20250716124217_per_object_bloo.310'; n312.location = (10, 150)
n312.inputs[0].default_value = (0.8549, 0.0, 1.0, 1.0)
n312.inputs[1].default_value = 4.75
n313 = _N.new('ShaderNodeEmission'); n313.name = 'zionad_node_z25_final_stable_20250716124217_per_object_bloo.311'; n313.location = (10, 150)
n313.inputs[0].default_value = (0.8549, 0.0, 1.0, 1.0)
n313.inputs[1].default_value = 5.32
n314 = _N.new('ShaderNodeEmission'); n314.name = 'zionad_node_z25_final_stable_20250716124217_per_object_bloo.312'; n314.location = (10, 150)
n314.inputs[0].default_value = (0.8549, 0.0, 1.0, 1.0)
n314.inputs[1].default_value = 5.59
n315 = _N.new('ShaderNodeEmission'); n315.name = 'zionad_node_z25_final_stable_20250716124217_per_object_bloo.313'; n315.location = (10, 150)
n315.inputs[0].default_value = (0.8549, 0.0, 1.0, 1.0)
n315.inputs[1].default_value = 5.86
n316 = _N.new('ShaderNodeEmission'); n316.name = 'zionad_node_z25_final_stable_20250716124217_per_object_bloo.314'; n316.location = (10, 150)
n316.inputs[0].default_value = (0.8549, 0.0, 1.0, 1.0)
n316.inputs[1].default_value = 7.18
n317 = _N.new('ShaderNodeEmission'); n317.name = 'zionad_node_z25_final_stable_20250716124217_per_object_bloo.315'; n317.location = (10, 150)
n317.inputs[0].default_value = (0.8549, 0.0, 1.0, 1.0)
n317.inputs[1].default_value = 8.38
n318 = _N.new('ShaderNodeEmission'); n318.name = 'zionad_node_z25_final_stable_20250716124217_per_object_bloo.316'; n318.location = (10, 150)
n318.inputs[0].default_value = (0.8549, 0.0, 1.0, 1.0)
n318.inputs[1].default_value = 8.5
n319 = _N.new('ShaderNodeEmission'); n319.name = 'zionad_node_z25_final_stable_20250716124217_per_object_bloo.317'; n319.location = (10, 150)
n319.inputs[0].default_value = (0.8549, 0.0, 1.0, 1.0)
n319.inputs[1].default_value = 9.49
n320 = _N.new('ShaderNodeEmission'); n320.name = 'zionad_node_z25_final_stable_20250716124217_per_object_bloo.318'; n320.location = (10, 150)
n320.inputs[0].default_value = (0.8549, 0.0, 1.0, 1.0)
n320.inputs[1].default_value = 9.91
n321 = _N.new('ShaderNodeEmission'); n321.name = 'zionad_node_z25_final_stable_20250716124217_per_object_bloo.319'; n321.location = (10, 150)
n321.inputs[0].default_value = (0.8549, 0.0, 1.0, 1.0)
n321.inputs[1].default_value = 11.23
n322 = _N.new('ShaderNodeEmission'); n322.name = 'zionad_node_z25_final_stable_20250716124217_per_object_bloo.320'; n322.location = (10, 150)
n322.inputs[0].default_value = (0.8549, 0.0, 1.0, 1.0)
n322.inputs[1].default_value = 11.44
n323 = _N.new('ShaderNodeEmission'); n323.name = 'zionad_node_z25_final_stable_20250716124217_per_object_bloo.321'; n323.location = (10, 150)
n323.inputs[0].default_value = (0.8549, 0.0, 1.0, 1.0)
n323.inputs[1].default_value = 10.93
n324 = _N.new('ShaderNodeEmission'); n324.name = 'zionad_node_z25_final_stable_20250716124217_per_object_bloo.322'; n324.location = (10, 150)
n324.inputs[0].default_value = (0.8549, 0.0, 1.0, 1.0)
n324.inputs[1].default_value = 9.85
n325 = _N.new('ShaderNodeEmission'); n325.name = 'zionad_node_z25_final_stable_20250716124217_per_object_bloo.323'; n325.location = (10, 150)
n325.inputs[0].default_value = (0.8549, 0.0, 1.0, 1.0)
n325.inputs[1].default_value = 9.55
n326 = _N.new('ShaderNodeMixShader'); n326.name = 'zionad_node_z25_final_stable_20250716124217_mix_shader'; n326.location = (210, 300)
n327 = _N.new('ShaderNodeEmission'); n327.name = 'zionad_node_z25_final_stable_20250716124217_per_object_bloo.324'; n327.location = (10, 150)
n327.inputs[0].default_value = (0.8549, 0.0, 1.0, 1.0)
n327.inputs[1].default_value = 9.43
n328 = _N.new('ShaderNodeLayerWeight'); n328.name = 'zionad_node_z25_final_stable_20250716124217_layer_weight'; n328.location = (-190, 300)
n329 = _N.new('ShaderNodeMixShader'); n329.name = 'zionad_node_z25_final_stable_20250716123632_mix_shader'; n329.location = (210, 300)
n330 = _N.new('ShaderNodeEmission'); n330.name = 'zionad_node_z25_final_stable_20250716123632_per_object_bloom_em'; n330.location = (10, 150)
n330.inputs[0].default_value = (0.8549, 0.0, 1.0, 1.0)
n330.inputs[1].default_value = 9.43
n331 = _N.new('ShaderNodeLayerWeight'); n331.name = 'zionad_node_z25_final_stable_20250716123632_layer_weight'; n331.location = (-190, 300)
_L.new(n0.outputs[0], n326.inputs[2])
_L.new(n327.outputs[0], n326.inputs[1])
_L.new(n328.outputs[0], n326.inputs[0])
_L.new(n0.outputs[0], n329.inputs[2])
_L.new(n330.outputs[0], n329.inputs[1])
_L.new(n331.outputs[0], n329.inputs[0])
_L.new(n329.outputs[0], n1.inputs[0])
n1.is_active_output = True

# ---- world
world_world = bpy.data.worlds.new('World'); scene.world = world_world
world_world.use_nodes = True; world_world.node_tree.nodes.clear()
_N = world_world.node_tree.nodes; _L = world_world.node_tree.links
n0 = _N.new('ShaderNodeOutputWorld'); n0.name = 'World Output'; n0.location = (200, 100)
n1 = _N.new('ShaderNodeBackground'); n1.name = 'Background'; n1.location = (-200, 100)
n2 = _N.new('ShaderNodeTexSky'); n2.name = 'Sky_Texture'; n2.location = (-350, 100)
n2.label = 'Sky Texture'
n3 = _N.new('ShaderNodeTexEnvironment'); n3.name = 'Environment_Texture'; n3.location = (-350, 100)
n3.label = 'Environment Texture'
n4 = _N.new('ShaderNodeMapping'); n4.name = 'Mapping'; n4.location = (-600, 100)
n4.label = 'Mapping'
n5 = _N.new('ShaderNodeTexCoord'); n5.name = 'Texture_Coordinate'; n5.location = (-850, 100)
n5.label = 'Texture Coordinate'
_L.new(n1.outputs[0], n0.inputs[0])
_L.new(n5.outputs[0], n4.inputs[0])
_L.new(n4.outputs[0], n3.inputs[0])
_L.new(n3.outputs[0], n1.inputs[0])
n0.is_active_output = True
world_world.color = (0.05088, 0.05088, 0.05088)
world_world.sun_shadow_jitter_overblur = 0.0

# ---- cameras
cam_fixed_cam = bpy.data.cameras.new('Fixed_Cam')
cam_fixed_cam.sensor_fit = 'HORIZONTAL'
cam_fixed_cam.lens = 67.18

# ---- meshes
me_cylinder_001 = bpy.data.meshes.new('Cylinder.001')
me_cylinder_001.from_pydata([(0.0, 1.0, -1.0), (0.0, 1.0, 1.0), (0.1951, 0.9808, -1.0), (0.1951, 0.9808, 1.0), (0.3827, 0.9239, -1.0), (0.3827, 0.9239, 1.0), (0.5556, 0.8315, -1.0), (0.5556, 0.8315, 1.0), (0.7071, 0.7071, -1.0), (0.7071, 0.7071, 1.0), (0.8315, 0.5556, -1.0), (0.8315, 0.5556, 1.0), (0.9239, 0.3827, -1.0), (0.9239, 0.3827, 1.0), (0.9808, 0.1951, -1.0), (0.9808, 0.1951, 1.0), (1.0, 0.0, -1.0), (1.0, 0.0, 1.0), (0.9808, -0.1951, -1.0), (0.9808, -0.1951, 1.0), (0.9239, -0.3827, -1.0), (0.9239, -0.3827, 1.0), (0.8315, -0.5556, -1.0), (0.8315, -0.5556, 1.0), (0.7071, -0.7071, -1.0), (0.7071, -0.7071, 1.0), (0.5556, -0.8315, -1.0), (0.5556, -0.8315, 1.0), (0.3827, -0.9239, -1.0), (0.3827, -0.9239, 1.0), (0.1951, -0.9808, -1.0), (0.1951, -0.9808, 1.0), (0.0, -1.0, -1.0), (0.0, -1.0, 1.0), (-0.1951, -0.9808, -1.0), (-0.1951, -0.9808, 1.0), (-0.3827, -0.9239, -1.0), (-0.3827, -0.9239, 1.0), (-0.5556, -0.8315, -1.0), (-0.5556, -0.8315, 1.0), (-0.7071, -0.7071, -1.0), (-0.7071, -0.7071, 1.0), (-0.8315, -0.5556, -1.0), (-0.8315, -0.5556, 1.0), (-0.9239, -0.3827, -1.0), (-0.9239, -0.3827, 1.0), (-0.9808, -0.1951, -1.0), (-0.9808, -0.1951, 1.0), (-1.0, 0.0, -1.0), (-1.0, 0.0, 1.0), (-0.9808, 0.1951, -1.0), (-0.9808, 0.1951, 1.0), (-0.9239, 0.3827, -1.0), (-0.9239, 0.3827, 1.0), (-0.8315, 0.5556, -1.0), (-0.8315, 0.5556, 1.0), (-0.7071, 0.7071, -1.0), (-0.7071, 0.7071, 1.0), (-0.5556, 0.8315, -1.0), (-0.5556, 0.8315, 1.0), (-0.3827, 0.9239, -1.0), (-0.3827, 0.9239, 1.0), (-0.1951, 0.9808, -1.0), (-0.1951, 0.9808, 1.0)], [], [(0, 1, 3, 2), (2, 3, 5, 4), (4, 5, 7, 6), (6, 7, 9, 8), (8, 9, 11, 10), (10, 11, 13, 12), (12, 13, 15, 14), (14, 15, 17, 16), (16, 17, 19, 18), (18, 19, 21, 20), (20, 21, 23, 22), (22, 23, 25, 24), (24, 25, 27, 26), (26, 27, 29, 28), (28, 29, 31, 30), (30, 31, 33, 32), (32, 33, 35, 34), (34, 35, 37, 36), (36, 37, 39, 38), (38, 39, 41, 40), (40, 41, 43, 42), (42, 43, 45, 44), (44, 45, 47, 46), (46, 47, 49, 48), (48, 49, 51, 50), (50, 51, 53, 52), (52, 53, 55, 54), (54, 55, 57, 56), (56, 57, 59, 58), (58, 59, 61, 60), (60, 61, 63, 62), (62, 63, 1, 0)])
_uv = me_cylinder_001.uv_layers.new(name='UVMap')
_uv.uv.foreach_set('vector', [1.0, 0.5, 1.0, 1.0, 0.9688, 1.0, 0.9688, 0.5, 0.9688, 0.5, 0.9688, 1.0, 0.9375, 1.0, 0.9375, 0.5, 0.9375, 0.5, 0.9375, 1.0, 0.9062, 1.0, 0.9062, 0.5, 0.9062, 0.5, 0.9062, 1.0, 0.875, 1.0, 0.875, 0.5, 0.875, 0.5, 0.875, 1.0, 0.8438, 1.0, 0.8438, 0.5, 0.8438, 0.5, 0.8438, 1.0, 0.8125, 1.0, 0.8125, 0.5, 0.8125, 0.5, 0.8125, 1.0, 0.7812, 1.0, 0.7812, 0.5, 0.7812, 0.5, 0.7812, 1.0, 0.75, 1.0, 0.75, 0.5, 0.75, 0.5, 0.75, 1.0, 0.7188, 1.0, 0.7188, 0.5, 0.7188, 0.5, 0.7188, 1.0, 0.6875, 1.0, 0.6875, 0.5, 0.6875, 0.5, 0.6875, 1.0, 0.6562, 1.0, 0.6562, 0.5, 0.6562, 0.5, 0.6562, 1.0, 0.625, 1.0, 0.625, 0.5, 0.625, 0.5, 0.625, 1.0, 0.5938, 1.0, 0.5938, 0.5, 0.5938, 0.5, 0.5938, 1.0, 0.5625, 1.0, 0.5625, 0.5, 0.5625, 0.5, 0.5625, 1.0, 0.5312, 1.0, 0.5312, 0.5, 0.5312, 0.5, 0.5312, 1.0, 0.5, 1.0, 0.5, 0.5, 0.5, 0.5, 0.5, 1.0, 0.4688, 1.0, 0.4688, 0.5, 0.4688, 0.5, 0.4688, 1.0, 0.4375, 1.0, 0.4375, 0.5, 0.4375, 0.5, 0.4375, 1.0, 0.4062, 1.0, 0.4062, 0.5, 0.4062, 0.5, 0.4062, 1.0, 0.375, 1.0, 0.375, 0.5, 0.375, 0.5, 0.375, 1.0, 0.3438, 1.0, 0.3438, 0.5, 0.3438, 0.5, 0.3438, 1.0, 0.3125, 1.0, 0.3125, 0.5, 0.3125, 0.5, 0.3125, 1.0, 0.2812, 1.0, 0.2812, 0.5, 0.2812, 0.5, 0.2812, 1.0, 0.25, 1.0, 0.25, 0.5, 0.25, 0.5, 0.25, 1.0, 0.2188, 1.0, 0.2188, 0.5, 0.2188, 0.5, 0.2188, 1.0, 0.1875, 1.0, 0.1875, 0.5, 0.1875, 0.5, 0.1875, 1.0, 0.1562, 1.0, 0.1562, 0.5, 0.1562, 0.5, 0.1562, 1.0, 0.125, 1.0, 0.125, 0.5, 0.125, 0.5, 0.125, 1.0, 0.09375, 1.0, 0.09375, 0.5, 0.09375, 0.5, 0.09375, 1.0, 0.0625, 1.0, 0.0625, 0.5, 0.0625, 0.5, 0.0625, 1.0, 0.03125, 1.0, 0.03125, 0.5, 0.03125, 0.5, 0.03125, 1.0, 0.0, 1.0, 0.0, 0.5])
me_cylinder_001.update()
me_cylinder = bpy.data.meshes.new('Cylinder')
me_cylinder.from_pydata([(0.0, 1.0, -1.0), (0.0, 1.0, 1.0), (0.1951, 0.9808, -1.0), (0.1951, 0.9808, 1.0), (0.3827, 0.9239, -1.0), (0.3827, 0.9239, 1.0), (0.5556, 0.8315, -1.0), (0.5556, 0.8315, 1.0), (0.7071, 0.7071, -1.0), (0.7071, 0.7071, 1.0), (0.8315, 0.5556, -1.0), (0.8315, 0.5556, 1.0), (0.9239, 0.3827, -1.0), (0.9239, 0.3827, 1.0), (0.9808, 0.1951, -1.0), (0.9808, 0.1951, 1.0), (1.0, 0.0, -1.0), (1.0, 0.0, 1.0), (0.9808, -0.1951, -1.0), (0.9808, -0.1951, 1.0), (0.9239, -0.3827, -1.0), (0.9239, -0.3827, 1.0), (0.8315, -0.5556, -1.0), (0.8315, -0.5556, 1.0), (0.7071, -0.7071, -1.0), (0.7071, -0.7071, 1.0), (0.5556, -0.8315, -1.0), (0.5556, -0.8315, 1.0), (0.3827, -0.9239, -1.0), (0.3827, -0.9239, 1.0), (0.1951, -0.9808, -1.0), (0.1951, -0.9808, 1.0), (0.0, -1.0, -1.0), (0.0, -1.0, 1.0), (-0.1951, -0.9808, -1.0), (-0.1951, -0.9808, 1.0), (-0.3827, -0.9239, -1.0), (-0.3827, -0.9239, 1.0), (-0.5556, -0.8315, -1.0), (-0.5556, -0.8315, 1.0), (-0.7071, -0.7071, -1.0), (-0.7071, -0.7071, 1.0), (-0.8315, -0.5556, -1.0), (-0.8315, -0.5556, 1.0), (-0.9239, -0.3827, -1.0), (-0.9239, -0.3827, 1.0), (-0.9808, -0.1951, -1.0), (-0.9808, -0.1951, 1.0), (-1.0, 0.0, -1.0), (-1.0, 0.0, 1.0), (-0.9808, 0.1951, -1.0), (-0.9808, 0.1951, 1.0), (-0.9239, 0.3827, -1.0), (-0.9239, 0.3827, 1.0), (-0.8315, 0.5556, -1.0), (-0.8315, 0.5556, 1.0), (-0.7071, 0.7071, -1.0), (-0.7071, 0.7071, 1.0), (-0.5556, 0.8315, -1.0), (-0.5556, 0.8315, 1.0), (-0.3827, 0.9239, -1.0), (-0.3827, 0.9239, 1.0), (-0.1951, 0.9808, -1.0), (-0.1951, 0.9808, 1.0)], [], [(0, 1, 3, 2), (2, 3, 5, 4), (4, 5, 7, 6), (6, 7, 9, 8), (8, 9, 11, 10), (10, 11, 13, 12), (12, 13, 15, 14), (14, 15, 17, 16), (16, 17, 19, 18), (18, 19, 21, 20), (20, 21, 23, 22), (22, 23, 25, 24), (24, 25, 27, 26), (26, 27, 29, 28), (28, 29, 31, 30), (30, 31, 33, 32), (32, 33, 35, 34), (34, 35, 37, 36), (36, 37, 39, 38), (38, 39, 41, 40), (40, 41, 43, 42), (42, 43, 45, 44), (44, 45, 47, 46), (46, 47, 49, 48), (48, 49, 51, 50), (50, 51, 53, 52), (52, 53, 55, 54), (54, 55, 57, 56), (56, 57, 59, 58), (58, 59, 61, 60), (60, 61, 63, 62), (62, 63, 1, 0)])
_uv = me_cylinder.uv_layers.new(name='UVMap')
_uv.uv.foreach_set('vector', [1.0, 0.5, 1.0, 1.0, 0.9688, 1.0, 0.9688, 0.5, 0.9688, 0.5, 0.9688, 1.0, 0.9375, 1.0, 0.9375, 0.5, 0.9375, 0.5, 0.9375, 1.0, 0.9062, 1.0, 0.9062, 0.5, 0.9062, 0.5, 0.9062, 1.0, 0.875, 1.0, 0.875, 0.5, 0.875, 0.5, 0.875, 1.0, 0.8438, 1.0, 0.8438, 0.5, 0.8438, 0.5, 0.8438, 1.0, 0.8125, 1.0, 0.8125, 0.5, 0.8125, 0.5, 0.8125, 1.0, 0.7812, 1.0, 0.7812, 0.5, 0.7812, 0.5, 0.7812, 1.0, 0.75, 1.0, 0.75, 0.5, 0.75, 0.5, 0.75, 1.0, 0.7188, 1.0, 0.7188, 0.5, 0.7188, 0.5, 0.7188, 1.0, 0.6875, 1.0, 0.6875, 0.5, 0.6875, 0.5, 0.6875, 1.0, 0.6562, 1.0, 0.6562, 0.5, 0.6562, 0.5, 0.6562, 1.0, 0.625, 1.0, 0.625, 0.5, 0.625, 0.5, 0.625, 1.0, 0.5938, 1.0, 0.5938, 0.5, 0.5938, 0.5, 0.5938, 1.0, 0.5625, 1.0, 0.5625, 0.5, 0.5625, 0.5, 0.5625, 1.0, 0.5312, 1.0, 0.5312, 0.5, 0.5312, 0.5, 0.5312, 1.0, 0.5, 1.0, 0.5, 0.5, 0.5, 0.5, 0.5, 1.0, 0.4688, 1.0, 0.4688, 0.5, 0.4688, 0.5, 0.4688, 1.0, 0.4375, 1.0, 0.4375, 0.5, 0.4375, 0.5, 0.4375, 1.0, 0.4062, 1.0, 0.4062, 0.5, 0.4062, 0.5, 0.4062, 1.0, 0.375, 1.0, 0.375, 0.5, 0.375, 0.5, 0.375, 1.0, 0.3438, 1.0, 0.3438, 0.5, 0.3438, 0.5, 0.3438, 1.0, 0.3125, 1.0, 0.3125, 0.5, 0.3125, 0.5, 0.3125, 1.0, 0.2812, 1.0, 0.2812, 0.5, 0.2812, 0.5, 0.2812, 1.0, 0.25, 1.0, 0.25, 0.5, 0.25, 0.5, 0.25, 1.0, 0.2188, 1.0, 0.2188, 0.5, 0.2188, 0.5, 0.2188, 1.0, 0.1875, 1.0, 0.1875, 0.5, 0.1875, 0.5, 0.1875, 1.0, 0.1562, 1.0, 0.1562, 0.5, 0.1562, 0.5, 0.1562, 1.0, 0.125, 1.0, 0.125, 0.5, 0.125, 0.5, 0.125, 1.0, 0.09375, 1.0, 0.09375, 0.5, 0.09375, 0.5, 0.09375, 1.0, 0.0625, 1.0, 0.0625, 0.5, 0.0625, 0.5, 0.0625, 1.0, 0.03125, 1.0, 0.03125, 0.5, 0.03125, 0.5, 0.03125, 1.0, 0.0, 1.0, 0.0, 0.5])
me_cylinder.materials.append(mat_cylinder_material)
me_cylinder.update()
me_cone = bpy.data.meshes.new('Cone')
me_cone.from_pydata([(0.0, 1.0, -1.0), (0.1951, 0.9808, -1.0), (0.3827, 0.9239, -1.0), (0.5556, 0.8315, -1.0), (0.7071, 0.7071, -1.0), (0.8315, 0.5556, -1.0), (0.9239, 0.3827, -1.0), (0.9808, 0.1951, -1.0), (1.0, 0.0, -1.0), (0.9808, -0.1951, -1.0), (0.9239, -0.3827, -1.0), (0.8315, -0.5556, -1.0), (0.7071, -0.7071, -1.0), (0.5556, -0.8315, -1.0), (0.3827, -0.9239, -1.0), (0.1951, -0.9808, -1.0), (0.0, -1.0, -1.0), (-0.1951, -0.9808, -1.0), (-0.3827, -0.9239, -1.0), (-0.5556, -0.8315, -1.0), (-0.7071, -0.7071, -1.0), (-0.8315, -0.5556, -1.0), (-0.9239, -0.3827, -1.0), (-0.9808, -0.1951, -1.0), (-1.0, 0.0, -1.0), (-0.9808, 0.1951, -1.0), (-0.9239, 0.3827, -1.0), (-0.8315, 0.5556, -1.0), (-0.7071, 0.7071, -1.0), (-0.5556, 0.8315, -1.0), (-0.3827, 0.9239, -1.0), (-0.1951, 0.9808, -1.0), (0.0, 0.0, 1.0)], [], [(0, 32, 1), (1, 32, 2), (2, 32, 3), (3, 32, 4), (4, 32, 5), (5, 32, 6), (6, 32, 7), (7, 32, 8), (8, 32, 9), (9, 32, 10), (10, 32, 11), (11, 32, 12), (12, 32, 13), (13, 32, 14), (14, 32, 15), (15, 32, 16), (16, 32, 17), (17, 32, 18), (18, 32, 19), (19, 32, 20), (20, 32, 21), (21, 32, 22), (22, 32, 23), (23, 32, 24), (24, 32, 25), (25, 32, 26), (26, 32, 27), (27, 32, 28), (28, 32, 29), (29, 32, 30), (0, 1, 2, 3, 4, 5, 6, 7, 8, 9, 10, 11, 12, 13, 14, 15, 16, 17, 18, 19, 20, 21, 22, 23, 24, 25, 26, 27, 28, 29, 30, 31), (30, 32, 31), (31, 32, 0)])
_uv = me_cone.uv_layers.new(name='UVMap')
_uv.uv.foreach_set('vector', [0.25, 0.49, 0.25, 0.25, 0.2968, 0.4854, 0.2968, 0.4854, 0.25, 0.25, 0.3418, 0.4717, 0.3418, 0.4717, 0.25, 0.25, 0.3833, 0.4496, 0.3833, 0.4496, 0.25, 0.25, 0.4197, 0.4197, 0.4197, 0.4197, 0.25, 0.25, 0.4496, 0.3833, 0.4496, 0.3833, 0.25, 0.25, 0.4717, 0.3418, 0.4717, 0.3418, 0.25, 0.25, 0.4854, 0.2968, 0.4854, 0.2968, 0.25, 0.25, 0.49, 0.25, 0.49, 0.25, 0.25, 0.25, 0.4854, 0.2032, 0.4854, 0.2032, 0.25, 0.25, 0.4717, 0.1582, 0.4717, 0.1582, 0.25, 0.25, 0.4496, 0.1167, 0.4496, 0.1167, 0.25, 0.25, 0.4197, 0.08029, 0.4197, 0.08029, 0.25, 0.25, 0.3833, 0.05045, 0.3833, 0.05045, 0.25, 0.25, 0.3418, 0.02827, 0.3418, 0.02827, 0.25, 0.25, 0.2968, 0.01461, 0.2968, 0.01461, 0.25, 0.25, 0.25, 0.01, 0.25, 0.01, 0.25, 0.25, 0.2032, 0.01461, 0.2032, 0.01461, 0.25, 0.25, 0.1582, 0.02827, 0.1582, 0.02827, 0.25, 0.25, 0.1167, 0.05045, 0.1167, 0.05045, 0.25, 0.25, 0.08029, 0.08029, 0.08029, 0.08029, 0.25, 0.25, 0.05045, 0.1167, 0.05045, 0.1167, 0.25, 0.25, 0.02827, 0.1582, 0.02827, 0.1582, 0.25, 0.25, 0.01461, 0.2032, 0.01461, 0.2032, 0.25, 0.25, 0.01, 0.25, 0.01, 0.25, 0.25, 0.25, 0.01461, 0.2968, 0.01461, 0.2968, 0.25, 0.25, 0.02827, 0.3418, 0.02827, 0.3418, 0.25, 0.25, 0.05045, 0.3833, 0.05045, 0.3833, 0.25, 0.25, 0.08029, 0.4197, 0.08029, 0.4197, 0.25, 0.25, 0.1167, 0.4496, 0.1167, 0.4496, 0.25, 0.25, 0.1582, 0.4717, 0.75, 0.49, 0.7968, 0.4854, 0.8418, 0.4717, 0.8833, 0.4496, 0.9197, 0.4197, 0.9496, 0.3833, 0.9717, 0.3418, 0.9854, 0.2968, 0.99, 0.25, 0.9854, 0.2032, 0.9717, 0.1582, 0.9496, 0.1167, 0.9197, 0.08029, 0.8833, 0.05045, 0.8418, 0.02827, 0.7968, 0.01461, 0.75, 0.01, 0.7032, 0.01461, 0.6582, 0.02827, 0.6167, 0.05045, 0.5803, 0.08029, 0.5504, 0.1167, 0.5283, 0.1582, 0.5146, 0.2032, 0.51, 0.25, 0.5146, 0.2968, 0.5283, 0.3418, 0.5504, 0.3833, 0.5803, 0.4197, 0.6167, 0.4496, 0.6582, 0.4717, 0.7032, 0.4854, 0.1582, 0.4717, 0.25, 0.25, 0.2032, 0.4854, 0.2032, 0.4854, 0.25, 0.25, 0.25, 0.49])
me_cone.materials.append(mat_cone_material)
me_cone.update()

# ---- objects
ob_cylinder_001 = bpy.data.objects.new('Cylinder.001', me_cylinder_001)
ob_cylinder = bpy.data.objects.new('Cylinder', me_cylinder)
ob_cone = bpy.data.objects.new('Cone', me_cone)
ob_fixed_cam = bpy.data.objects.new('Fixed_Cam', cam_fixed_cam)

# ---- transforms, parenting, visibility, modifiers, constraints
ob_cylinder_001.location = (2.0, 0.0, 0.0)
ob_cylinder.location = (-2.0, 5.0, 0.0)
ob_cylinder.rotation_euler = (-0.08727, 0.0, -0.08727)
ob_cone.location = (0.0, 0.0, 0.0)
ob_fixed_cam.location = (0.0, -10.0, 0.0)
ob_fixed_cam.rotation_euler = (1.571, -0.0, 0.0)

# ---- collection membership
col_collection.objects.link(ob_cylinder_001)
col_collection.objects.link(ob_cylinder)
col_collection.objects.link(ob_cone)
col_cam.objects.link(ob_fixed_cam)

# ---- scene / render settings (as saved in the file)
scene.camera = ob_fixed_cam
scene.frame_start = 1; scene.frame_end = 250; scene.frame_set(1)
scene.render.engine = 'BLENDER_EEVEE_NEXT'
bpy.context.view_layer.update()
